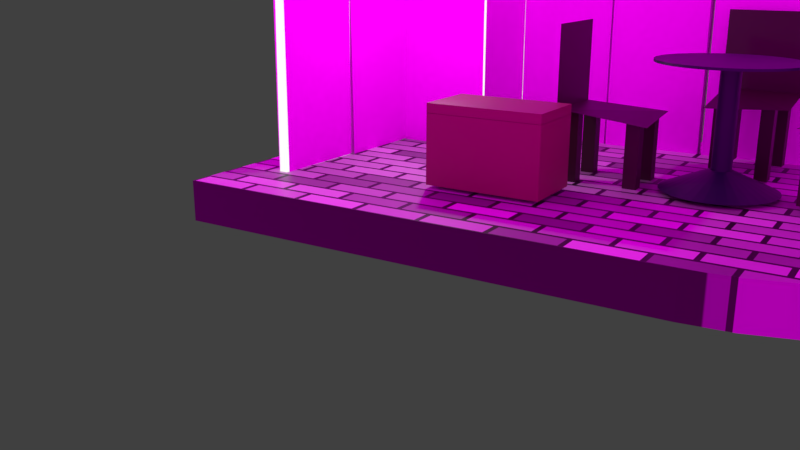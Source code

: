 # Source: portafolio.blend  (saved by Blender 4.5.90; exported with 4.5.12 LTS)
import bpy
from mathutils import Matrix  # noqa: F401  (used for matrix-valued properties, if any)

bpy.ops.wm.read_factory_settings(use_empty=True)
scene = bpy.context.scene
scene.name = 'Scene'

# ---- collections
col_collection_1 = bpy.data.collections.new('Collection 1'); scene.collection.children.link(col_collection_1)

# ---- images (referenced by path relative to the original .blend; pixels are not part of the script)
import os
ASSET_DIR = os.environ.get("B2B_ASSET_DIR", "")  # directory of the original .blend (textures are referenced by path, not embedded)
HERE = os.path.dirname(os.path.abspath(__file__))  # packed textures are extracted next to this script under _unpacked/

def load_image(name, relpath, width, height, colorspace="sRGB"):
    """Load a texture the original file referenced (path relative to the .blend, or extracted next to this script)."""
    p = next((c for c in (os.path.join(HERE, relpath), os.path.join(ASSET_DIR, relpath)) if relpath and os.path.exists(c)), "")
    if p:
        img = bpy.data.images.load(p, check_existing=True)
        img.name = name
    else:  # same state as the original file: an image datablock whose file is absent (Cycles renders it pink)
        img = bpy.data.images.new(name, width, height)
        img.source = "FILE"
        img.filepath = "//" + (relpath or name)
    img.colorspace_settings.name = colorspace
    return img
img_spain9_png = load_image('Spain9.png', 'Spain9.png', 1024, 1024, 'sRGB')
img_spain_8_png = load_image('Spain 8.png', 'Spain 8.png', 1024, 1024, 'sRGB')
img_spain7_png = load_image('Spain7.png', 'Spain7.png', 1024, 1024, 'sRGB')
img_spain6_png_001 = load_image('spain6.png.001', 'spain6.png', 1024, 1024, 'sRGB')
img_spain5_png_001 = load_image('spain5.png.001', 'spain5.png', 1024, 1024, 'sRGB')
img_spain4_png_001 = load_image('spain4.png.001', 'spain4.png', 1024, 1024, 'sRGB')
img_spain3_png_001 = load_image('spain3.png.001', 'spain3.png', 1024, 1024, 'sRGB')
img_spain_png_001 = load_image('spain.png.001', 'spain.png', 1024, 1024, 'sRGB')
img_environment_hdr = load_image('environment.hdr', 'environment.hdr', 1024, 1024, 'Linear Rec.709')

# ---- materials (node trees are filled in below, after node groups)
mat_material_004 = bpy.data.materials.new('Material.004')
mat_material_017 = bpy.data.materials.new('Material.017')
mat_material_016 = bpy.data.materials.new('Material.016')
mat_material_015 = bpy.data.materials.new('Material.015')
mat_material_014 = bpy.data.materials.new('Material.014')
mat_material_013 = bpy.data.materials.new('Material.013')
mat_material_012 = bpy.data.materials.new('Material.012')
mat_material_011 = bpy.data.materials.new('Material.011')
mat_material = bpy.data.materials.new('Material')
mat_material_010 = bpy.data.materials.new('Material.010')
mat_material_003 = bpy.data.materials.new('Material.003')
mat_material_006 = bpy.data.materials.new('Material.006')
mat_material_001 = bpy.data.materials.new('Material.001')
mat_material_002 = bpy.data.materials.new('Material.002')
mat_material_008 = bpy.data.materials.new('Material.008')
mat_material_009 = bpy.data.materials.new('Material.009')
mat_material_007 = bpy.data.materials.new('Material.007')

# ---- material node trees
mat_material_004.use_nodes = True; mat_material_004.node_tree.nodes.clear()
_N = mat_material_004.node_tree.nodes; _L = mat_material_004.node_tree.links
n0 = _N.new('ShaderNodeBsdfPrincipled'); n0.name = 'Principled BSDF'; n0.location = (-200, 100)
n0.inputs[0].default_value = (0.03092, 0.01772, 0.01151, 1.0)
n1 = _N.new('ShaderNodeOutputMaterial'); n1.name = 'Material Output'; n1.location = (200, 100)
_L.new(n0.outputs[0], n1.inputs[0])
n1.is_active_output = True
mat_material_017.use_nodes = True; mat_material_017.node_tree.nodes.clear()
_N = mat_material_017.node_tree.nodes; _L = mat_material_017.node_tree.links
n0 = _N.new('ShaderNodeOutputMaterial'); n0.name = 'Material Output'; n0.location = (200, 100)
n1 = _N.new('ShaderNodeBsdfDiffuse'); n1.name = 'Diffuse BSDF'; n1.location = (-47, 113)
n2 = _N.new('ShaderNodeTexImage'); n2.name = 'Image Texture'; n2.location = (-398, 125)
n2.image = img_spain9_png
_L.new(n1.outputs[0], n0.inputs[0])
_L.new(n2.outputs[0], n1.inputs[0])
n0.is_active_output = True
mat_material_016.use_nodes = True; mat_material_016.node_tree.nodes.clear()
_N = mat_material_016.node_tree.nodes; _L = mat_material_016.node_tree.links
n0 = _N.new('ShaderNodeOutputMaterial'); n0.name = 'Material Output'; n0.location = (200, 100)
n1 = _N.new('ShaderNodeBsdfDiffuse'); n1.name = 'Diffuse BSDF'; n1.location = (-61, 102)
n2 = _N.new('ShaderNodeTexImage'); n2.name = 'Image Texture'; n2.location = (-459, 125)
n2.image = img_spain_8_png
_L.new(n1.outputs[0], n0.inputs[0])
_L.new(n2.outputs[0], n1.inputs[0])
n0.is_active_output = True
mat_material_015.use_nodes = True; mat_material_015.node_tree.nodes.clear()
_N = mat_material_015.node_tree.nodes; _L = mat_material_015.node_tree.links
n0 = _N.new('ShaderNodeOutputMaterial'); n0.name = 'Material Output'; n0.location = (200, 100)
n1 = _N.new('ShaderNodeBsdfDiffuse'); n1.name = 'Diffuse BSDF'; n1.location = (-72, 108)
n2 = _N.new('ShaderNodeTexImage'); n2.name = 'Image Texture'; n2.location = (-427, 138)
n2.image = img_spain7_png
_L.new(n1.outputs[0], n0.inputs[0])
_L.new(n2.outputs[0], n1.inputs[0])
n0.is_active_output = True
mat_material_014.use_nodes = True; mat_material_014.node_tree.nodes.clear()
_N = mat_material_014.node_tree.nodes; _L = mat_material_014.node_tree.links
n0 = _N.new('ShaderNodeOutputMaterial'); n0.name = 'Material Output'; n0.location = (200, 100)
n1 = _N.new('ShaderNodeBsdfDiffuse'); n1.name = 'Diffuse BSDF'; n1.location = (-50, 100)
n2 = _N.new('ShaderNodeTexImage'); n2.name = 'Image Texture'; n2.location = (-404, 124)
n2.image = img_spain6_png_001
_L.new(n1.outputs[0], n0.inputs[0])
_L.new(n2.outputs[0], n1.inputs[0])
n0.is_active_output = True
mat_material_013.use_nodes = True; mat_material_013.node_tree.nodes.clear()
_N = mat_material_013.node_tree.nodes; _L = mat_material_013.node_tree.links
n0 = _N.new('ShaderNodeOutputMaterial'); n0.name = 'Material Output'; n0.location = (200, 100)
n1 = _N.new('ShaderNodeBsdfDiffuse'); n1.name = 'Diffuse BSDF'; n1.location = (-53, 119)
n2 = _N.new('ShaderNodeTexImage'); n2.name = 'Image Texture'; n2.location = (-375, 131)
n2.image = img_spain5_png_001
_L.new(n1.outputs[0], n0.inputs[0])
_L.new(n2.outputs[0], n1.inputs[0])
n0.is_active_output = True
mat_material_012.use_nodes = True; mat_material_012.node_tree.nodes.clear()
_N = mat_material_012.node_tree.nodes; _L = mat_material_012.node_tree.links
n0 = _N.new('ShaderNodeOutputMaterial'); n0.name = 'Material Output'; n0.location = (200, 100)
n1 = _N.new('ShaderNodeBsdfDiffuse'); n1.name = 'Diffuse BSDF'; n1.location = (-50, 102)
n2 = _N.new('ShaderNodeTexImage'); n2.name = 'Image Texture'; n2.location = (-386, 111)
n2.image = img_spain4_png_001
_L.new(n1.outputs[0], n0.inputs[0])
_L.new(n2.outputs[0], n1.inputs[0])
n0.is_active_output = True
mat_material_011.use_nodes = True; mat_material_011.node_tree.nodes.clear()
_N = mat_material_011.node_tree.nodes; _L = mat_material_011.node_tree.links
n0 = _N.new('ShaderNodeOutputMaterial'); n0.name = 'Material Output'; n0.location = (200, 100)
n1 = _N.new('ShaderNodeBsdfDiffuse'); n1.name = 'Diffuse BSDF'; n1.location = (-54, 104)
n2 = _N.new('ShaderNodeTexImage'); n2.name = 'Image Texture'; n2.location = (-381, 118)
n2.image = img_spain3_png_001
_L.new(n1.outputs[0], n0.inputs[0])
_L.new(n2.outputs[0], n1.inputs[0])
n0.is_active_output = True
mat_material.use_nodes = True; mat_material.node_tree.nodes.clear()
_N = mat_material.node_tree.nodes; _L = mat_material.node_tree.links
n0 = _N.new('ShaderNodeBsdfPrincipled'); n0.name = 'Principled BSDF'; n0.location = (-200, 100)
n1 = _N.new('ShaderNodeOutputMaterial'); n1.name = 'Material Output'; n1.location = (200, 100)
n2 = _N.new('ShaderNodeTexBrick'); n2.name = 'Brick Texture'; n2.location = (-400, 60)
n2.inputs[3].default_value = (0.009736, 0.004318, 0.007799, 1.0)
_L.new(n0.outputs[0], n1.inputs[0])
_L.new(n2.outputs[0], n0.inputs[0])
n1.is_active_output = True
mat_material_010.use_nodes = True; mat_material_010.node_tree.nodes.clear()
_N = mat_material_010.node_tree.nodes; _L = mat_material_010.node_tree.links
n0 = _N.new('ShaderNodeOutputMaterial'); n0.name = 'Material Output'; n0.location = (200, 100)
n1 = _N.new('ShaderNodeBsdfDiffuse'); n1.name = 'Diffuse BSDF'; n1.location = (-58, 106)
n2 = _N.new('ShaderNodeTexImage'); n2.name = 'Image Texture'; n2.location = (-398, 125)
n2.image = img_spain_png_001
_L.new(n1.outputs[0], n0.inputs[0])
_L.new(n2.outputs[0], n1.inputs[0])
n0.is_active_output = True
mat_material_003.use_nodes = True; mat_material_003.node_tree.nodes.clear()
_N = mat_material_003.node_tree.nodes; _L = mat_material_003.node_tree.links
n0 = _N.new('ShaderNodeBsdfPrincipled'); n0.name = 'Principled BSDF'; n0.location = (-200, 100)
n0.inputs[0].default_value = (0.006174, 0.006793, 0.03488, 1.0)
n1 = _N.new('ShaderNodeOutputMaterial'); n1.name = 'Material Output'; n1.location = (200, 100)
_L.new(n0.outputs[0], n1.inputs[0])
n1.is_active_output = True
mat_material_006.use_nodes = True; mat_material_006.node_tree.nodes.clear()
_N = mat_material_006.node_tree.nodes; _L = mat_material_006.node_tree.links
n0 = _N.new('ShaderNodeOutputMaterial'); n0.name = 'Material Output'; n0.location = (200, 100)
n1 = _N.new('ShaderNodeBsdfDiffuse'); n1.name = 'Diffuse BSDF'; n1.location = (-84, 109)
_L.new(n1.outputs[0], n0.inputs[0])
n0.is_active_output = True
mat_material_001.use_nodes = True; mat_material_001.node_tree.nodes.clear()
_N = mat_material_001.node_tree.nodes; _L = mat_material_001.node_tree.links
n0 = _N.new('ShaderNodeOutputMaterial'); n0.name = 'Material Output'; n0.location = (200, 100)
n1 = _N.new('ShaderNodeEmission'); n1.name = 'Emission'; n1.location = (-130, 106)
_L.new(n1.outputs[0], n0.inputs[0])
n0.is_active_output = True
mat_material_002.use_nodes = True; mat_material_002.node_tree.nodes.clear()
_N = mat_material_002.node_tree.nodes; _L = mat_material_002.node_tree.links
n0 = _N.new('ShaderNodeBsdfPrincipled'); n0.name = 'Principled BSDF'; n0.location = (-200, 100)
n0.inputs[0].default_value = (0.2422, 0.05127, 0.07607, 1.0)
n1 = _N.new('ShaderNodeOutputMaterial'); n1.name = 'Material Output'; n1.location = (200, 100)
_L.new(n0.outputs[0], n1.inputs[0])
n1.is_active_output = True
mat_material_008.use_nodes = True; mat_material_008.node_tree.nodes.clear()
_N = mat_material_008.node_tree.nodes; _L = mat_material_008.node_tree.links
n0 = _N.new('ShaderNodeOutputMaterial'); n0.name = 'Material Output'; n0.location = (200, 100)
n1 = _N.new('ShaderNodeEmission'); n1.name = 'Emission'; n1.location = (-84, 99)
_L.new(n1.outputs[0], n0.inputs[0])
n0.is_active_output = True
mat_material_009.use_nodes = True; mat_material_009.node_tree.nodes.clear()
_N = mat_material_009.node_tree.nodes; _L = mat_material_009.node_tree.links
n0 = _N.new('ShaderNodeOutputMaterial'); n0.name = 'Material Output'; n0.location = (200, 100)
n1 = _N.new('ShaderNodeBsdfDiffuse'); n1.name = 'Diffuse BSDF'; n1.location = (-79, 106)
_L.new(n1.outputs[0], n0.inputs[0])
n0.is_active_output = True
mat_material_007.use_nodes = True; mat_material_007.node_tree.nodes.clear()
_N = mat_material_007.node_tree.nodes; _L = mat_material_007.node_tree.links
n0 = _N.new('ShaderNodeOutputMaterial'); n0.name = 'Material Output'; n0.location = (200, 100)
n1 = _N.new('ShaderNodeEmission'); n1.name = 'Emission'; n1.location = (-60, 98)
_L.new(n1.outputs[0], n0.inputs[0])
n0.is_active_output = True

# ---- world
world_world = bpy.data.worlds.new('World'); scene.world = world_world
world_world.use_nodes = True; world_world.node_tree.nodes.clear()
_N = world_world.node_tree.nodes; _L = world_world.node_tree.links
n0 = _N.new('ShaderNodeBackground'); n0.name = 'Background'; n0.location = (132, 300)
n1 = _N.new('ShaderNodeOutputWorld'); n1.name = 'World Output'; n1.location = (343, 299)
n2 = _N.new('ShaderNodeMix'); n2.name = 'Mix'; n2.location = (-90, 301)
n2.data_type = 'RGBA'
n2.inputs[7].default_value = (0.05127, 0.05127, 0.05127, 1.0)
n3 = _N.new('ShaderNodeLightPath'); n3.name = 'Light Path'; n3.location = (-312, 302)
n3.width = 143
n4 = _N.new('ShaderNodeTexEnvironment'); n4.name = 'Environment Texture'; n4.location = (-367, 136)
n4.width = 202
n4.image = img_environment_hdr
_L.new(n0.outputs[0], n1.inputs[0])
_L.new(n4.outputs[0], n2.inputs[6])
_L.new(n3.outputs[0], n2.inputs[0])
_L.new(n2.outputs[2], n0.inputs[0])
n1.is_active_output = True
world_world.color = (0.05088, 0.05088, 0.05088)
world_world.use_sun_shadow = False
world_world.sun_shadow_jitter_overblur = 0.0
world_world.cycles.sampling_method = 'MANUAL'

# ---- cameras
cam_camera = bpy.data.cameras.new('Camera')
cam_camera.clip_end = 100.0
cam_camera.lens = 35.89
cam_camera.sensor_width = 32.0
cam_camera.sensor_height = 18.0
cam_camera.ortho_scale = 7.314
cam_camera.dof.focus_distance = 0.0

# ---- lights
light_lamp_001 = bpy.data.lights.new('Lamp.001', 'POINT')
light_lamp_001.transmission_factor = 0.0
light_lamp_001.cutoff_distance = 30.0
light_lamp_001.energy = 100.0
light_lamp_001.shadow_buffer_clip_start = 1.001
light_lamp_001.shadow_soft_size = 0.1
light_lamp_001.shadow_maximum_resolution = 0.006
light_lamp_001.use_absolute_resolution = True
light_lamp = bpy.data.lights.new('Lamp', 'POINT')
light_lamp.transmission_factor = 0.0
light_lamp.cutoff_distance = 30.0
light_lamp.energy = 100.0
light_lamp.shadow_buffer_clip_start = 1.001
light_lamp.shadow_soft_size = 0.1
light_lamp.shadow_maximum_resolution = 0.006
light_lamp.use_absolute_resolution = True

# ---- meshes
me_plane_035 = bpy.data.meshes.new('Plane.035')
me_plane_035.from_pydata([(-1.0, -1.0, 0.0), (1.0, -1.0, 0.0), (-1.0, 1.0, 0.0), (1.0, 1.0, 0.0)], [], [(0, 1, 3, 2)])
_uv = me_plane_035.uv_layers.new(name='UVMap')
_uv.uv.foreach_set('vector', [0.0, 0.0, 1.0, 0.0, 1.0, 1.0, 0.0, 1.0])
me_plane_035.materials.append(mat_material_004)
me_plane_035.update()
me_plane_034 = bpy.data.meshes.new('Plane.034')
me_plane_034.from_pydata([(-0.9744, -0.9972, -0.0495), (-1.069, 0.9169, -0.1777), (1.075, -0.8999, 0.1033), (0.9689, 0.9802, 0.1239)], [], [(0, 1, 3, 2)])
_uv = me_plane_034.uv_layers.new(name='UVMap')
_uv.uv.foreach_set('vector', [0.0, 0.0, 1.0, 0.0, 1.0, 1.0, 0.0, 1.0])
me_plane_034.materials.append(mat_material_004)
me_plane_034.update()
me_plane_031 = bpy.data.meshes.new('Plane.031')
me_plane_031.from_pydata([(-1.0, -1.0, 0.0), (1.0, -1.0, 0.0), (-1.0, 1.0, 0.0), (1.0, 1.0, 0.0)], [], [(0, 1, 3, 2)])
_uv = me_plane_031.uv_layers.new(name='UVMap')
_uv.uv.foreach_set('vector', [0.0, 0.0, 1.0, 0.0, 1.0, 1.0, 0.0, 1.0])
me_plane_031.materials.append(mat_material_004)
me_plane_031.update()
me_plane_030 = bpy.data.meshes.new('Plane.030')
me_plane_030.from_pydata([(-0.9744, -0.9972, -0.0495), (-1.069, 0.9169, -0.1777), (1.075, -0.8999, 0.1033), (0.9689, 0.9802, 0.1239)], [], [(0, 1, 3, 2)])
_uv = me_plane_030.uv_layers.new(name='UVMap')
_uv.uv.foreach_set('vector', [0.0, 0.0, 1.0, 0.0, 1.0, 1.0, 0.0, 1.0])
me_plane_030.materials.append(mat_material_004)
me_plane_030.update()
me_plane_011 = bpy.data.meshes.new('Plane.011')
me_plane_011.from_pydata([(-1.0, -1.0, 0.0), (1.0, -1.0, 0.0), (-1.0, 1.0, 0.0), (1.0, 1.0, 0.0)], [], [(0, 1, 3, 2)])
_uv = me_plane_011.uv_layers.new(name='UVMap')
_uv.uv.foreach_set('vector', [0.0, 0.0, 1.0, 0.0, 1.0, 1.0, 0.0, 1.0])
me_plane_011.materials.append(mat_material_017)
me_plane_011.update()
me_plane_010 = bpy.data.meshes.new('Plane.010')
me_plane_010.from_pydata([(-1.0, -1.0, 0.0), (1.0, -1.0, 0.0), (-1.0, 1.0, 0.0), (1.0, 1.0, 0.0)], [], [(0, 1, 3, 2)])
_uv = me_plane_010.uv_layers.new(name='UVMap')
_uv.uv.foreach_set('vector', [0.0, 0.0, 1.0, 0.0, 1.0, 1.0, 0.0, 1.0])
me_plane_010.materials.append(mat_material_016)
me_plane_010.update()
me_plane_009 = bpy.data.meshes.new('Plane.009')
me_plane_009.from_pydata([(-1.0, -1.0, 0.0), (1.0, -1.0, 0.0), (-1.0, 1.0, 0.0), (1.0, 1.0, 0.0)], [], [(0, 1, 3, 2)])
_uv = me_plane_009.uv_layers.new(name='UVMap')
_uv.uv.foreach_set('vector', [0.0, 0.0, 1.0, 0.0, 1.0, 1.0, 0.0, 1.0])
me_plane_009.materials.append(mat_material_015)
me_plane_009.update()
me_plane_007 = bpy.data.meshes.new('Plane.007')
me_plane_007.from_pydata([(-1.0, -1.0, 0.0), (1.0, -1.0, 0.0), (-1.0, 1.0, 0.0), (1.0, 1.0, 0.0)], [], [(0, 1, 3, 2)])
_uv = me_plane_007.uv_layers.new(name='UVMap')
_uv.uv.foreach_set('vector', [0.0, 0.0, 1.0, 0.0, 1.0, 1.0, 0.0, 1.0])
me_plane_007.materials.append(mat_material_014)
me_plane_007.update()
me_plane_006 = bpy.data.meshes.new('Plane.006')
me_plane_006.from_pydata([(-1.0, -1.0, 0.0), (1.0, -1.0, 0.0), (-1.0, 1.0, 0.0), (1.0, 1.0, 0.0)], [], [(0, 1, 3, 2)])
_uv = me_plane_006.uv_layers.new(name='UVMap')
_uv.uv.foreach_set('vector', [0.0, 0.0, 1.0, 0.0, 1.0, 1.0, 0.0, 1.0])
me_plane_006.materials.append(mat_material_004)
me_plane_006.update()
me_plane_005 = bpy.data.meshes.new('Plane.005')
me_plane_005.from_pydata([(-0.9744, -0.9972, -0.0495), (-1.069, 0.9169, -0.1777), (1.075, -0.8999, 0.1033), (0.9689, 0.9802, 0.1239)], [], [(0, 1, 3, 2)])
_uv = me_plane_005.uv_layers.new(name='UVMap')
_uv.uv.foreach_set('vector', [0.0, 0.0, 1.0, 0.0, 1.0, 1.0, 0.0, 1.0])
me_plane_005.materials.append(mat_material_004)
me_plane_005.update()
me_plane_004 = bpy.data.meshes.new('Plane.004')
me_plane_004.from_pydata([(-1.0, -1.0, 0.0), (1.0, -1.0, 0.0), (-1.0, 1.0, 0.0), (1.0, 1.0, 0.0)], [], [(0, 1, 3, 2)])
_uv = me_plane_004.uv_layers.new(name='UVMap')
_uv.uv.foreach_set('vector', [0.0, 0.0, 1.0, 0.0, 1.0, 1.0, 0.0, 1.0])
me_plane_004.materials.append(mat_material_013)
me_plane_004.update()
me_plane_003 = bpy.data.meshes.new('Plane.003')
me_plane_003.from_pydata([(-1.0, -1.0, 0.0), (1.0, -1.0, 0.0), (-1.0, 1.0, 0.0), (1.0, 1.0, 0.0)], [], [(0, 1, 3, 2)])
_uv = me_plane_003.uv_layers.new(name='UVMap')
_uv.uv.foreach_set('vector', [0.0, 0.0, 1.0, 0.0, 1.0, 1.0, 0.0, 1.0])
me_plane_003.materials.append(mat_material_012)
me_plane_003.update()
me_plane_002 = bpy.data.meshes.new('Plane.002')
me_plane_002.from_pydata([(-1.0, -1.0, 0.0), (1.0, -1.0, 0.0), (-1.0, 1.0, 0.0), (1.0, 1.0, 0.0)], [], [(0, 1, 3, 2)])
_uv = me_plane_002.uv_layers.new(name='UVMap')
_uv.uv.foreach_set('vector', [0.0, 0.0, 1.0, 0.0, 1.0, 1.0, 0.0, 1.0])
me_plane_002.materials.append(mat_material_011)
me_plane_002.update()
me_plane_008 = bpy.data.meshes.new('Plane.008')
me_plane_008.from_pydata([(-1.114, -1.141, 0.0), (1.114, -1.141, 0.0), (1.114, 1.141, 0.0), (-1.114, -1.141, 0.04478), (1.114, -1.141, 0.04478), (1.114, 1.141, 0.04478), (-1.114, 0.5643, 0.0), (-0.5373, 1.141, 0.0), (-1.095, 0.7136, 0.0), (-1.037, 0.8528, 0.0), (-0.9453, 0.9723, 0.0), (-0.8258, 1.064, 0.0), (-0.6866, 1.122, 0.0), (-0.5373, 1.141, 0.04478), (-1.114, 0.5643, 0.04478), (-0.6866, 1.122, 0.04478), (-0.8258, 1.064, 0.04478), (-0.9453, 0.9723, 0.04478), (-1.037, 0.8528, 0.04478), (-1.095, 0.7136, 0.04478)], [], [(1, 2, 5, 4), (0, 1, 4, 3), (13, 7, 12, 15), (15, 12, 11, 16), (16, 11, 10, 17), (17, 10, 9, 18), (18, 9, 8, 19), (19, 8, 6, 14), (6, 0, 3, 14), (0, 6, 8, 9, 10, 11, 12, 7, 2, 1), (2, 7, 13, 5), (3, 4, 5, 13, 15, 16, 17, 18, 19, 14)])
_uv = me_plane_008.uv_layers.new(name='UVMap')
_uv.uv.foreach_set('vector', [1.0, 0.0, 1.0, 1.0, 1.0, 1.0, 1.0, 0.0, 0.0, 0.0, 1.0, 0.0, 1.0, 0.0, 0.0, 0.0, 0.2589, 1.0, 0.2589, 1.0, 0.1919, 0.9914, 0.1919, 0.9914, 0.1919, 0.9914, 0.1919, 0.9914, 0.1294, 0.9662, 0.1294, 0.9662, 0.1294, 0.9662, 0.1294, 0.9662, 0.07563, 0.9262, 0.07563, 0.9262, 0.07563, 0.9262, 0.07563, 0.9262, 0.03459, 0.8736, 0.03459, 0.8736, 0.03459, 0.8736, 0.03459, 0.8736, 0.008798, 0.8126, 0.008798, 0.8126, 0.008798, 0.8126, 0.008798, 0.8126, 0.0, 0.7472, 0.0, 0.7472, 0.0, 0.7472, 0.0, 0.0, 0.0, 0.0, 0.0, 0.7472, 0.0, 0.0, 0.0, 0.7472, 0.008798, 0.8126, 0.03459, 0.8736, 0.07563, 0.9262, 0.1294, 0.9662, 0.1919, 0.9914, 0.2589, 1.0, 1.0, 1.0, 1.0, 0.0, 1.0, 1.0, 0.2589, 1.0, 0.2589, 1.0, 1.0, 1.0, 0.0, 0.0, 1.0, 0.0, 1.0, 1.0, 0.2589, 1.0, 0.1919, 0.9914, 0.1294, 0.9662, 0.07563, 0.9262, 0.03459, 0.8736, 0.008798, 0.8126, 0.0, 0.7472])
me_plane_008.materials.append(mat_material)
me_plane_008.update()
me_plane = bpy.data.meshes.new('Plane')
me_plane.from_pydata([(-1.0, -1.0, 0.0), (1.0, -1.0, 0.0), (-1.0, 1.0, 0.0), (1.0, 1.0, 0.0)], [], [(0, 1, 3, 2)])
_uv = me_plane.uv_layers.new(name='UVMap')
_uv.uv.foreach_set('vector', [0.0, 0.0, 1.0, 0.0, 1.0, 1.0, 0.0, 1.0])
me_plane.materials.append(mat_material_010)
me_plane.update()
me_cylinder_003 = bpy.data.meshes.new('Cylinder.003')
me_cylinder_003.from_pydata([(0.0, 1.0, -1.0), (0.0, 1.0, 1.0), (0.1951, 0.9808, -1.0), (0.1951, 0.9808, 1.0), (0.3827, 0.9239, -1.0), (0.3827, 0.9239, 1.0), (0.5556, 0.8315, -1.0), (0.5556, 0.8315, 1.0), (0.7071, 0.7071, -1.0), (0.7071, 0.7071, 1.0), (0.8315, 0.5556, -1.0), (0.8315, 0.5556, 1.0), (0.9239, 0.3827, -1.0), (0.9239, 0.3827, 1.0), (0.9808, 0.1951, -1.0), (0.9808, 0.1951, 1.0), (1.0, 0.0, -1.0), (1.0, 0.0, 1.0), (0.9808, -0.1951, -1.0), (0.9808, -0.1951, 1.0), (0.9239, -0.3827, -1.0), (0.9239, -0.3827, 1.0), (0.8315, -0.5556, -1.0), (0.8315, -0.5556, 1.0), (0.7071, -0.7071, -1.0), (0.7071, -0.7071, 1.0), (0.5556, -0.8315, -1.0), (0.5556, -0.8315, 1.0), (0.3827, -0.9239, -1.0), (0.3827, -0.9239, 1.0), (0.1951, -0.9808, -1.0), (0.1951, -0.9808, 1.0), (0.0, -1.0, -1.0), (0.0, -1.0, 1.0), (-0.1951, -0.9808, -1.0), (-0.1951, -0.9808, 1.0), (-0.3827, -0.9239, -1.0), (-0.3827, -0.9239, 1.0), (-0.5556, -0.8315, -1.0), (-0.5556, -0.8315, 1.0), (-0.7071, -0.7071, -1.0), (-0.7071, -0.7071, 1.0), (-0.8315, -0.5556, -1.0), (-0.8315, -0.5556, 1.0), (-0.9239, -0.3827, -1.0), (-0.9239, -0.3827, 1.0), (-0.9808, -0.1951, -1.0), (-0.9808, -0.1951, 1.0), (-1.0, 0.0, -1.0), (-1.0, 0.0, 1.0), (-0.9808, 0.1951, -1.0), (-0.9808, 0.1951, 1.0), (-0.9239, 0.3827, -1.0), (-0.9239, 0.3827, 1.0), (-0.8315, 0.5556, -1.0), (-0.8315, 0.5556, 1.0), (-0.7071, 0.7071, -1.0), (-0.7071, 0.7071, 1.0), (-0.5556, 0.8315, -1.0), (-0.5556, 0.8315, 1.0), (-0.3827, 0.9239, -1.0), (-0.3827, 0.9239, 1.0), (-0.1951, 0.9808, -1.0), (-0.1951, 0.9808, 1.0)], [], [(0, 1, 3, 2), (2, 3, 5, 4), (4, 5, 7, 6), (6, 7, 9, 8), (8, 9, 11, 10), (10, 11, 13, 12), (12, 13, 15, 14), (14, 15, 17, 16), (16, 17, 19, 18), (18, 19, 21, 20), (20, 21, 23, 22), (22, 23, 25, 24), (24, 25, 27, 26), (26, 27, 29, 28), (28, 29, 31, 30), (30, 31, 33, 32), (32, 33, 35, 34), (34, 35, 37, 36), (36, 37, 39, 38), (38, 39, 41, 40), (40, 41, 43, 42), (42, 43, 45, 44), (44, 45, 47, 46), (46, 47, 49, 48), (48, 49, 51, 50), (50, 51, 53, 52), (52, 53, 55, 54), (54, 55, 57, 56), (56, 57, 59, 58), (58, 59, 61, 60), (3, 1, 63, 61, 59, 57, 55, 53, 51, 49, 47, 45, 43, 41, 39, 37, 35, 33, 31, 29, 27, 25, 23, 21, 19, 17, 15, 13, 11, 9, 7, 5), (60, 61, 63, 62), (62, 63, 1, 0), (0, 2, 4, 6, 8, 10, 12, 14, 16, 18, 20, 22, 24, 26, 28, 30, 32, 34, 36, 38, 40, 42, 44, 46, 48, 50, 52, 54, 56, 58, 60, 62)])
_uv = me_cylinder_003.uv_layers.new(name='UVMap')
_uv.uv.foreach_set('vector', [1.0, 0.5, 1.0, 1.0, 0.9688, 1.0, 0.9688, 0.5, 0.9688, 0.5, 0.9688, 1.0, 0.9375, 1.0, 0.9375, 0.5, 0.9375, 0.5, 0.9375, 1.0, 0.9062, 1.0, 0.9062, 0.5, 0.9062, 0.5, 0.9062, 1.0, 0.875, 1.0, 0.875, 0.5, 0.875, 0.5, 0.875, 1.0, 0.8438, 1.0, 0.8438, 0.5, 0.8438, 0.5, 0.8438, 1.0, 0.8125, 1.0, 0.8125, 0.5, 0.8125, 0.5, 0.8125, 1.0, 0.7812, 1.0, 0.7812, 0.5, 0.7812, 0.5, 0.7812, 1.0, 0.75, 1.0, 0.75, 0.5, 0.75, 0.5, 0.75, 1.0, 0.7188, 1.0, 0.7188, 0.5, 0.7188, 0.5, 0.7188, 1.0, 0.6875, 1.0, 0.6875, 0.5, 0.6875, 0.5, 0.6875, 1.0, 0.6562, 1.0, 0.6562, 0.5, 0.6562, 0.5, 0.6562, 1.0, 0.625, 1.0, 0.625, 0.5, 0.625, 0.5, 0.625, 1.0, 0.5938, 1.0, 0.5938, 0.5, 0.5938, 0.5, 0.5938, 1.0, 0.5625, 1.0, 0.5625, 0.5, 0.5625, 0.5, 0.5625, 1.0, 0.5312, 1.0, 0.5312, 0.5, 0.5312, 0.5, 0.5312, 1.0, 0.5, 1.0, 0.5, 0.5, 0.5, 0.5, 0.5, 1.0, 0.4688, 1.0, 0.4688, 0.5, 0.4688, 0.5, 0.4688, 1.0, 0.4375, 1.0, 0.4375, 0.5, 0.4375, 0.5, 0.4375, 1.0, 0.4062, 1.0, 0.4062, 0.5, 0.4062, 0.5, 0.4062, 1.0, 0.375, 1.0, 0.375, 0.5, 0.375, 0.5, 0.375, 1.0, 0.3438, 1.0, 0.3438, 0.5, 0.3438, 0.5, 0.3438, 1.0, 0.3125, 1.0, 0.3125, 0.5, 0.3125, 0.5, 0.3125, 1.0, 0.2812, 1.0, 0.2812, 0.5, 0.2812, 0.5, 0.2812, 1.0, 0.25, 1.0, 0.25, 0.5, 0.25, 0.5, 0.25, 1.0, 0.2188, 1.0, 0.2188, 0.5, 0.2188, 0.5, 0.2188, 1.0, 0.1875, 1.0, 0.1875, 0.5, 0.1875, 0.5, 0.1875, 1.0, 0.1562, 1.0, 0.1562, 0.5, 0.1562, 0.5, 0.1562, 1.0, 0.125, 1.0, 0.125, 0.5, 0.125, 0.5, 0.125, 1.0, 0.09375, 1.0, 0.09375, 0.5, 0.09375, 0.5, 0.09375, 1.0, 0.0625, 1.0, 0.0625, 0.5, 0.2968, 0.4854, 0.25, 0.49, 0.2032, 0.4854, 0.1582, 0.4717, 0.1167, 0.4496, 0.08029, 0.4197, 0.05045, 0.3833, 0.02827, 0.3418, 0.01461, 0.2968, 0.01, 0.25, 0.01461, 0.2032, 0.02827, 0.1582, 0.05045, 0.1167, 0.08029, 0.08029, 0.1167, 0.05045, 0.1582, 0.02827, 0.2032, 0.01461, 0.25, 0.01, 0.2968, 0.01461, 0.3418, 0.02827, 0.3833, 0.05045, 0.4197, 0.08029, 0.4496, 0.1167, 0.4717, 0.1582, 0.4854, 0.2032, 0.49, 0.25, 0.4854, 0.2968, 0.4717, 0.3418, 0.4496, 0.3833, 0.4197, 0.4197, 0.3833, 0.4496, 0.3418, 0.4717, 0.0625, 0.5, 0.0625, 1.0, 0.03125, 1.0, 0.03125, 0.5, 0.03125, 0.5, 0.03125, 1.0, 0.0, 1.0, 0.0, 0.5, 0.75, 0.49, 0.7968, 0.4854, 0.8418, 0.4717, 0.8833, 0.4496, 0.9197, 0.4197, 0.9496, 0.3833, 0.9717, 0.3418, 0.9854, 0.2968, 0.99, 0.25, 0.9854, 0.2032, 0.9717, 0.1582, 0.9496, 0.1167, 0.9197, 0.08029, 0.8833, 0.05045, 0.8418, 0.02827, 0.7968, 0.01461, 0.75, 0.01, 0.7032, 0.01461, 0.6582, 0.02827, 0.6167, 0.05045, 0.5803, 0.08029, 0.5504, 0.1167, 0.5283, 0.1582, 0.5146, 0.2032, 0.51, 0.25, 0.5146, 0.2968, 0.5283, 0.3418, 0.5504, 0.3833, 0.5803, 0.4197, 0.6167, 0.4496, 0.6582, 0.4717, 0.7032, 0.4854])
me_cylinder_003.materials.append(mat_material_003)
me_cylinder_003.update()
me_cylinder_001 = bpy.data.meshes.new('Cylinder.001')
me_cylinder_001.from_pydata([(0.0, 1.0, -1.0), (0.0, 1.0, 1.0), (0.1951, 0.9808, -1.0), (0.1951, 0.9808, 1.0), (0.3827, 0.9239, -1.0), (0.3827, 0.9239, 1.0), (0.5556, 0.8315, -1.0), (0.5556, 0.8315, 1.0), (0.7071, 0.7071, -1.0), (0.7071, 0.7071, 1.0), (0.8315, 0.5556, -1.0), (0.8315, 0.5556, 1.0), (0.9239, 0.3827, -1.0), (0.9239, 0.3827, 1.0), (0.9808, 0.1951, -1.0), (0.9808, 0.1951, 1.0), (1.0, 0.0, -1.0), (1.0, 0.0, 1.0), (0.9808, -0.1951, -1.0), (0.9808, -0.1951, 1.0), (0.9239, -0.3827, -1.0), (0.9239, -0.3827, 1.0), (0.8315, -0.5556, -1.0), (0.8315, -0.5556, 1.0), (0.7071, -0.7071, -1.0), (0.7071, -0.7071, 1.0), (0.5556, -0.8315, -1.0), (0.5556, -0.8315, 1.0), (0.3827, -0.9239, -1.0), (0.3827, -0.9239, 1.0), (0.1951, -0.9808, -1.0), (0.1951, -0.9808, 1.0), (0.0, -1.0, -1.0), (0.0, -1.0, 1.0), (-0.1951, -0.9808, -1.0), (-0.1951, -0.9808, 1.0), (-0.3827, -0.9239, -1.0), (-0.3827, -0.9239, 1.0), (-0.5556, -0.8315, -1.0), (-0.5556, -0.8315, 1.0), (-0.7071, -0.7071, -1.0), (-0.7071, -0.7071, 1.0), (-0.8315, -0.5556, -1.0), (-0.8315, -0.5556, 1.0), (-0.9239, -0.3827, -1.0), (-0.9239, -0.3827, 1.0), (-0.9808, -0.1951, -1.0), (-0.9808, -0.1951, 1.0), (-1.0, 0.0, -1.0), (-1.0, 0.0, 1.0), (-0.9808, 0.1951, -1.0), (-0.9808, 0.1951, 1.0), (-0.9239, 0.3827, -1.0), (-0.9239, 0.3827, 1.0), (-0.8315, 0.5556, -1.0), (-0.8315, 0.5556, 1.0), (-0.7071, 0.7071, -1.0), (-0.7071, 0.7071, 1.0), (-0.5556, 0.8315, -1.0), (-0.5556, 0.8315, 1.0), (-0.3827, 0.9239, -1.0), (-0.3827, 0.9239, 1.0), (-0.1951, 0.9808, -1.0), (-0.1951, 0.9808, 1.0)], [], [(0, 1, 3, 2), (2, 3, 5, 4), (4, 5, 7, 6), (6, 7, 9, 8), (8, 9, 11, 10), (10, 11, 13, 12), (12, 13, 15, 14), (14, 15, 17, 16), (16, 17, 19, 18), (18, 19, 21, 20), (20, 21, 23, 22), (22, 23, 25, 24), (24, 25, 27, 26), (26, 27, 29, 28), (28, 29, 31, 30), (30, 31, 33, 32), (32, 33, 35, 34), (34, 35, 37, 36), (36, 37, 39, 38), (38, 39, 41, 40), (40, 41, 43, 42), (42, 43, 45, 44), (44, 45, 47, 46), (46, 47, 49, 48), (48, 49, 51, 50), (50, 51, 53, 52), (52, 53, 55, 54), (54, 55, 57, 56), (56, 57, 59, 58), (58, 59, 61, 60), (3, 1, 63, 61, 59, 57, 55, 53, 51, 49, 47, 45, 43, 41, 39, 37, 35, 33, 31, 29, 27, 25, 23, 21, 19, 17, 15, 13, 11, 9, 7, 5), (60, 61, 63, 62), (62, 63, 1, 0), (0, 2, 4, 6, 8, 10, 12, 14, 16, 18, 20, 22, 24, 26, 28, 30, 32, 34, 36, 38, 40, 42, 44, 46, 48, 50, 52, 54, 56, 58, 60, 62)])
_uv = me_cylinder_001.uv_layers.new(name='UVMap')
_uv.uv.foreach_set('vector', [1.0, 0.5, 1.0, 1.0, 0.9688, 1.0, 0.9688, 0.5, 0.9688, 0.5, 0.9688, 1.0, 0.9375, 1.0, 0.9375, 0.5, 0.9375, 0.5, 0.9375, 1.0, 0.9062, 1.0, 0.9062, 0.5, 0.9062, 0.5, 0.9062, 1.0, 0.875, 1.0, 0.875, 0.5, 0.875, 0.5, 0.875, 1.0, 0.8438, 1.0, 0.8438, 0.5, 0.8438, 0.5, 0.8438, 1.0, 0.8125, 1.0, 0.8125, 0.5, 0.8125, 0.5, 0.8125, 1.0, 0.7812, 1.0, 0.7812, 0.5, 0.7812, 0.5, 0.7812, 1.0, 0.75, 1.0, 0.75, 0.5, 0.75, 0.5, 0.75, 1.0, 0.7188, 1.0, 0.7188, 0.5, 0.7188, 0.5, 0.7188, 1.0, 0.6875, 1.0, 0.6875, 0.5, 0.6875, 0.5, 0.6875, 1.0, 0.6562, 1.0, 0.6562, 0.5, 0.6562, 0.5, 0.6562, 1.0, 0.625, 1.0, 0.625, 0.5, 0.625, 0.5, 0.625, 1.0, 0.5938, 1.0, 0.5938, 0.5, 0.5938, 0.5, 0.5938, 1.0, 0.5625, 1.0, 0.5625, 0.5, 0.5625, 0.5, 0.5625, 1.0, 0.5312, 1.0, 0.5312, 0.5, 0.5312, 0.5, 0.5312, 1.0, 0.5, 1.0, 0.5, 0.5, 0.5, 0.5, 0.5, 1.0, 0.4688, 1.0, 0.4688, 0.5, 0.4688, 0.5, 0.4688, 1.0, 0.4375, 1.0, 0.4375, 0.5, 0.4375, 0.5, 0.4375, 1.0, 0.4062, 1.0, 0.4062, 0.5, 0.4062, 0.5, 0.4062, 1.0, 0.375, 1.0, 0.375, 0.5, 0.375, 0.5, 0.375, 1.0, 0.3438, 1.0, 0.3438, 0.5, 0.3438, 0.5, 0.3438, 1.0, 0.3125, 1.0, 0.3125, 0.5, 0.3125, 0.5, 0.3125, 1.0, 0.2812, 1.0, 0.2812, 0.5, 0.2812, 0.5, 0.2812, 1.0, 0.25, 1.0, 0.25, 0.5, 0.25, 0.5, 0.25, 1.0, 0.2188, 1.0, 0.2188, 0.5, 0.2188, 0.5, 0.2188, 1.0, 0.1875, 1.0, 0.1875, 0.5, 0.1875, 0.5, 0.1875, 1.0, 0.1562, 1.0, 0.1562, 0.5, 0.1562, 0.5, 0.1562, 1.0, 0.125, 1.0, 0.125, 0.5, 0.125, 0.5, 0.125, 1.0, 0.09375, 1.0, 0.09375, 0.5, 0.09375, 0.5, 0.09375, 1.0, 0.0625, 1.0, 0.0625, 0.5, 0.2968, 0.4854, 0.25, 0.49, 0.2032, 0.4854, 0.1582, 0.4717, 0.1167, 0.4496, 0.08029, 0.4197, 0.05045, 0.3833, 0.02827, 0.3418, 0.01461, 0.2968, 0.01, 0.25, 0.01461, 0.2032, 0.02827, 0.1582, 0.05045, 0.1167, 0.08029, 0.08029, 0.1167, 0.05045, 0.1582, 0.02827, 0.2032, 0.01461, 0.25, 0.01, 0.2968, 0.01461, 0.3418, 0.02827, 0.3833, 0.05045, 0.4197, 0.08029, 0.4496, 0.1167, 0.4717, 0.1582, 0.4854, 0.2032, 0.49, 0.25, 0.4854, 0.2968, 0.4717, 0.3418, 0.4496, 0.3833, 0.4197, 0.4197, 0.3833, 0.4496, 0.3418, 0.4717, 0.0625, 0.5, 0.0625, 1.0, 0.03125, 1.0, 0.03125, 0.5, 0.03125, 0.5, 0.03125, 1.0, 0.0, 1.0, 0.0, 0.5, 0.75, 0.49, 0.7968, 0.4854, 0.8418, 0.4717, 0.8833, 0.4496, 0.9197, 0.4197, 0.9496, 0.3833, 0.9717, 0.3418, 0.9854, 0.2968, 0.99, 0.25, 0.9854, 0.2032, 0.9717, 0.1582, 0.9496, 0.1167, 0.9197, 0.08029, 0.8833, 0.05045, 0.8418, 0.02827, 0.7968, 0.01461, 0.75, 0.01, 0.7032, 0.01461, 0.6582, 0.02827, 0.6167, 0.05045, 0.5803, 0.08029, 0.5504, 0.1167, 0.5283, 0.1582, 0.5146, 0.2032, 0.51, 0.25, 0.5146, 0.2968, 0.5283, 0.3418, 0.5504, 0.3833, 0.5803, 0.4197, 0.6167, 0.4496, 0.6582, 0.4717, 0.7032, 0.4854])
me_cylinder_001.materials.append(mat_material_003)
me_cylinder_001.update()
me_cylinder = bpy.data.meshes.new('Cylinder')
me_cylinder.from_pydata([(0.0, 1.0, -1.0), (-0.008494, 0.2212, 0.7908), (0.1951, 0.9808, -1.0), (0.02982, 0.2174, 0.7908), (0.3827, 0.9239, -1.0), (0.06667, 0.2062, 0.7908), (0.5556, 0.8315, -1.0), (0.1006, 0.1881, 0.7908), (0.7071, 0.7071, -1.0), (0.1304, 0.1636, 0.7908), (0.8315, 0.5556, -1.0), (0.1548, 0.1339, 0.7908), (0.9239, 0.3827, -1.0), (0.173, 0.09992, 0.7908), (0.9808, 0.1951, -1.0), (0.1841, 0.06308, 0.7908), (1.0, 0.0, -1.0), (0.1879, 0.02476, 0.7908), (0.9808, -0.1951, -1.0), (0.1841, -0.01356, 0.7908), (0.9239, -0.3827, -1.0), (0.173, -0.0504, 0.7908), (0.8315, -0.5556, -1.0), (0.1548, -0.08436, 0.7908), (0.7071, -0.7071, -1.0), (0.1304, -0.1141, 0.7908), (0.5556, -0.8315, -1.0), (0.1006, -0.1385, 0.7908), (0.3827, -0.9239, -1.0), (0.06667, -0.1567, 0.7908), (0.1951, -0.9808, -1.0), (0.02982, -0.1679, 0.7908), (0.0, -1.0, -1.0), (-0.008494, -0.1716, 0.7908), (-0.1951, -0.9808, -1.0), (-0.04681, -0.1679, 0.7908), (-0.3827, -0.9239, -1.0), (-0.08365, -0.1567, 0.7908), (-0.5556, -0.8315, -1.0), (-0.1176, -0.1385, 0.7908), (-0.7071, -0.7071, -1.0), (-0.1474, -0.1141, 0.7908), (-0.8315, -0.5556, -1.0), (-0.1718, -0.08436, 0.7908), (-0.9239, -0.3827, -1.0), (-0.1899, -0.0504, 0.7908), (-0.9808, -0.1951, -1.0), (-0.2011, -0.01356, 0.7908), (-1.0, 0.0, -1.0), (-0.2049, 0.02476, 0.7908), (-0.9808, 0.1951, -1.0), (-0.2011, 0.06308, 0.7908), (-0.9239, 0.3827, -1.0), (-0.1899, 0.09992, 0.7908), (-0.8315, 0.5556, -1.0), (-0.1718, 0.1339, 0.7908), (-0.7071, 0.7071, -1.0), (-0.1474, 0.1636, 0.7908), (-0.5556, 0.8315, -1.0), (-0.1176, 0.1881, 0.7908), (-0.3827, 0.9239, -1.0), (-0.08365, 0.2062, 0.7908), (-0.1951, 0.9808, -1.0), (-0.04681, 0.2174, 0.7908)], [], [(0, 1, 3, 2), (2, 3, 5, 4), (4, 5, 7, 6), (6, 7, 9, 8), (8, 9, 11, 10), (10, 11, 13, 12), (12, 13, 15, 14), (14, 15, 17, 16), (16, 17, 19, 18), (18, 19, 21, 20), (20, 21, 23, 22), (22, 23, 25, 24), (24, 25, 27, 26), (26, 27, 29, 28), (28, 29, 31, 30), (30, 31, 33, 32), (32, 33, 35, 34), (34, 35, 37, 36), (36, 37, 39, 38), (38, 39, 41, 40), (40, 41, 43, 42), (42, 43, 45, 44), (44, 45, 47, 46), (46, 47, 49, 48), (48, 49, 51, 50), (50, 51, 53, 52), (52, 53, 55, 54), (54, 55, 57, 56), (56, 57, 59, 58), (58, 59, 61, 60), (3, 1, 63, 61, 59, 57, 55, 53, 51, 49, 47, 45, 43, 41, 39, 37, 35, 33, 31, 29, 27, 25, 23, 21, 19, 17, 15, 13, 11, 9, 7, 5), (60, 61, 63, 62), (62, 63, 1, 0), (0, 2, 4, 6, 8, 10, 12, 14, 16, 18, 20, 22, 24, 26, 28, 30, 32, 34, 36, 38, 40, 42, 44, 46, 48, 50, 52, 54, 56, 58, 60, 62)])
_uv = me_cylinder.uv_layers.new(name='UVMap')
_uv.uv.foreach_set('vector', [1.0, 0.5, 1.0, 1.0, 0.9688, 1.0, 0.9688, 0.5, 0.9688, 0.5, 0.9688, 1.0, 0.9375, 1.0, 0.9375, 0.5, 0.9375, 0.5, 0.9375, 1.0, 0.9062, 1.0, 0.9062, 0.5, 0.9062, 0.5, 0.9062, 1.0, 0.875, 1.0, 0.875, 0.5, 0.875, 0.5, 0.875, 1.0, 0.8438, 1.0, 0.8438, 0.5, 0.8438, 0.5, 0.8438, 1.0, 0.8125, 1.0, 0.8125, 0.5, 0.8125, 0.5, 0.8125, 1.0, 0.7812, 1.0, 0.7812, 0.5, 0.7812, 0.5, 0.7812, 1.0, 0.75, 1.0, 0.75, 0.5, 0.75, 0.5, 0.75, 1.0, 0.7188, 1.0, 0.7188, 0.5, 0.7188, 0.5, 0.7188, 1.0, 0.6875, 1.0, 0.6875, 0.5, 0.6875, 0.5, 0.6875, 1.0, 0.6562, 1.0, 0.6562, 0.5, 0.6562, 0.5, 0.6562, 1.0, 0.625, 1.0, 0.625, 0.5, 0.625, 0.5, 0.625, 1.0, 0.5938, 1.0, 0.5938, 0.5, 0.5938, 0.5, 0.5938, 1.0, 0.5625, 1.0, 0.5625, 0.5, 0.5625, 0.5, 0.5625, 1.0, 0.5312, 1.0, 0.5312, 0.5, 0.5312, 0.5, 0.5312, 1.0, 0.5, 1.0, 0.5, 0.5, 0.5, 0.5, 0.5, 1.0, 0.4688, 1.0, 0.4688, 0.5, 0.4688, 0.5, 0.4688, 1.0, 0.4375, 1.0, 0.4375, 0.5, 0.4375, 0.5, 0.4375, 1.0, 0.4062, 1.0, 0.4062, 0.5, 0.4062, 0.5, 0.4062, 1.0, 0.375, 1.0, 0.375, 0.5, 0.375, 0.5, 0.375, 1.0, 0.3438, 1.0, 0.3438, 0.5, 0.3438, 0.5, 0.3438, 1.0, 0.3125, 1.0, 0.3125, 0.5, 0.3125, 0.5, 0.3125, 1.0, 0.2812, 1.0, 0.2812, 0.5, 0.2812, 0.5, 0.2812, 1.0, 0.25, 1.0, 0.25, 0.5, 0.25, 0.5, 0.25, 1.0, 0.2188, 1.0, 0.2188, 0.5, 0.2188, 0.5, 0.2188, 1.0, 0.1875, 1.0, 0.1875, 0.5, 0.1875, 0.5, 0.1875, 1.0, 0.1562, 1.0, 0.1562, 0.5, 0.1562, 0.5, 0.1562, 1.0, 0.125, 1.0, 0.125, 0.5, 0.125, 0.5, 0.125, 1.0, 0.09375, 1.0, 0.09375, 0.5, 0.09375, 0.5, 0.09375, 1.0, 0.0625, 1.0, 0.0625, 0.5, 0.2968, 0.4854, 0.25, 0.49, 0.2032, 0.4854, 0.1582, 0.4717, 0.1167, 0.4496, 0.08029, 0.4197, 0.05045, 0.3833, 0.02827, 0.3418, 0.01461, 0.2968, 0.01, 0.25, 0.01461, 0.2032, 0.02827, 0.1582, 0.05045, 0.1167, 0.08029, 0.08029, 0.1167, 0.05045, 0.1582, 0.02827, 0.2032, 0.01461, 0.25, 0.01, 0.2968, 0.01461, 0.3418, 0.02827, 0.3833, 0.05045, 0.4197, 0.08029, 0.4496, 0.1167, 0.4717, 0.1582, 0.4854, 0.2032, 0.49, 0.25, 0.4854, 0.2968, 0.4717, 0.3418, 0.4496, 0.3833, 0.4197, 0.4197, 0.3833, 0.4496, 0.3418, 0.4717, 0.0625, 0.5, 0.0625, 1.0, 0.03125, 1.0, 0.03125, 0.5, 0.03125, 0.5, 0.03125, 1.0, 0.0, 1.0, 0.0, 0.5, 0.75, 0.49, 0.7968, 0.4854, 0.8418, 0.4717, 0.8833, 0.4496, 0.9197, 0.4197, 0.9496, 0.3833, 0.9717, 0.3418, 0.9854, 0.2968, 0.99, 0.25, 0.9854, 0.2032, 0.9717, 0.1582, 0.9496, 0.1167, 0.9197, 0.08029, 0.8833, 0.05045, 0.8418, 0.02827, 0.7968, 0.01461, 0.75, 0.01, 0.7032, 0.01461, 0.6582, 0.02827, 0.6167, 0.05045, 0.5803, 0.08029, 0.5504, 0.1167, 0.5283, 0.1582, 0.5146, 0.2032, 0.51, 0.25, 0.5146, 0.2968, 0.5283, 0.3418, 0.5504, 0.3833, 0.5803, 0.4197, 0.6167, 0.4496, 0.6582, 0.4717, 0.7032, 0.4854])
me_cylinder.materials.append(mat_material_003)
me_cylinder.update()
me_cube_078 = bpy.data.meshes.new('Cube.078')
me_cube_078.from_pydata([(-1.0, -1.0, -1.0), (-1.0, -1.0, 1.0), (-1.0, 1.0, -1.0), (-1.0, 1.0, 1.0), (1.0, -1.0, -1.0), (1.0, -1.0, 1.0), (1.0, 1.0, -1.0), (1.0, 1.0, 1.0)], [], [(0, 1, 3, 2), (2, 3, 7, 6), (6, 7, 5, 4), (4, 5, 1, 0), (2, 6, 4, 0), (7, 3, 1, 5)])
_uv = me_cube_078.uv_layers.new(name='UVMap')
_uv.uv.foreach_set('vector', [0.375, 0.0, 0.625, 0.0, 0.625, 0.25, 0.375, 0.25, 0.375, 0.25, 0.625, 0.25, 0.625, 0.5, 0.375, 0.5, 0.375, 0.5, 0.625, 0.5, 0.625, 0.75, 0.375, 0.75, 0.375, 0.75, 0.625, 0.75, 0.625, 1.0, 0.375, 1.0, 0.125, 0.5, 0.375, 0.5, 0.375, 0.75, 0.125, 0.75, 0.625, 0.5, 0.875, 0.5, 0.875, 0.75, 0.625, 0.75])
me_cube_078.materials.append(mat_material_004)
me_cube_078.update()
me_cube_077 = bpy.data.meshes.new('Cube.077')
me_cube_077.from_pydata([(-1.0, -1.0, -1.0), (-1.0, -1.0, 1.0), (-1.0, 1.0, -1.0), (-1.0, 1.0, 1.0), (1.0, -1.0, -1.0), (1.0, -1.0, 1.0), (1.0, 1.0, -1.0), (1.0, 1.0, 1.0)], [], [(0, 1, 3, 2), (2, 3, 7, 6), (6, 7, 5, 4), (4, 5, 1, 0), (2, 6, 4, 0), (7, 3, 1, 5)])
_uv = me_cube_077.uv_layers.new(name='UVMap')
_uv.uv.foreach_set('vector', [0.375, 0.0, 0.625, 0.0, 0.625, 0.25, 0.375, 0.25, 0.375, 0.25, 0.625, 0.25, 0.625, 0.5, 0.375, 0.5, 0.375, 0.5, 0.625, 0.5, 0.625, 0.75, 0.375, 0.75, 0.375, 0.75, 0.625, 0.75, 0.625, 1.0, 0.375, 1.0, 0.125, 0.5, 0.375, 0.5, 0.375, 0.75, 0.125, 0.75, 0.625, 0.5, 0.875, 0.5, 0.875, 0.75, 0.625, 0.75])
me_cube_077.materials.append(mat_material_004)
me_cube_077.update()
me_cube_076 = bpy.data.meshes.new('Cube.076')
me_cube_076.from_pydata([(-1.0, -1.0, -1.0), (-1.0, -1.0, 1.0), (-1.0, 1.0, -1.0), (-1.0, 1.0, 1.0), (1.0, -1.0, -1.0), (1.0, -1.0, 1.0), (1.0, 1.0, -1.0), (1.0, 1.0, 1.0)], [], [(0, 1, 3, 2), (2, 3, 7, 6), (6, 7, 5, 4), (4, 5, 1, 0), (2, 6, 4, 0), (7, 3, 1, 5)])
_uv = me_cube_076.uv_layers.new(name='UVMap')
_uv.uv.foreach_set('vector', [0.375, 0.0, 0.625, 0.0, 0.625, 0.25, 0.375, 0.25, 0.375, 0.25, 0.625, 0.25, 0.625, 0.5, 0.375, 0.5, 0.375, 0.5, 0.625, 0.5, 0.625, 0.75, 0.375, 0.75, 0.375, 0.75, 0.625, 0.75, 0.625, 1.0, 0.375, 1.0, 0.125, 0.5, 0.375, 0.5, 0.375, 0.75, 0.125, 0.75, 0.625, 0.5, 0.875, 0.5, 0.875, 0.75, 0.625, 0.75])
me_cube_076.materials.append(mat_material_004)
me_cube_076.update()
me_cube_075 = bpy.data.meshes.new('Cube.075')
me_cube_075.from_pydata([(-1.0, -1.0, -1.0), (-1.0, -1.0, 1.0), (-1.0, 1.0, -1.0), (-1.0, 1.0, 1.0), (1.0, -1.0, -1.0), (1.0, -1.0, 1.0), (1.0, 1.0, -1.0), (1.0, 1.0, 1.0)], [], [(0, 1, 3, 2), (2, 3, 7, 6), (6, 7, 5, 4), (4, 5, 1, 0), (2, 6, 4, 0), (7, 3, 1, 5)])
_uv = me_cube_075.uv_layers.new(name='UVMap')
_uv.uv.foreach_set('vector', [0.375, 0.0, 0.625, 0.0, 0.625, 0.25, 0.375, 0.25, 0.375, 0.25, 0.625, 0.25, 0.625, 0.5, 0.375, 0.5, 0.375, 0.5, 0.625, 0.5, 0.625, 0.75, 0.375, 0.75, 0.375, 0.75, 0.625, 0.75, 0.625, 1.0, 0.375, 1.0, 0.125, 0.5, 0.375, 0.5, 0.375, 0.75, 0.125, 0.75, 0.625, 0.5, 0.875, 0.5, 0.875, 0.75, 0.625, 0.75])
me_cube_075.materials.append(mat_material_004)
me_cube_075.update()
me_cube_070 = bpy.data.meshes.new('Cube.070')
me_cube_070.from_pydata([(-1.0, -1.0, -1.0), (-1.0, -1.0, 1.0), (-1.0, 1.0, -1.0), (-1.0, 1.0, 1.0), (1.0, -1.0, -1.0), (1.0, -1.0, 1.0), (1.0, 1.0, -1.0), (1.0, 1.0, 1.0)], [], [(0, 1, 3, 2), (2, 3, 7, 6), (6, 7, 5, 4), (4, 5, 1, 0), (2, 6, 4, 0), (7, 3, 1, 5)])
_uv = me_cube_070.uv_layers.new(name='UVMap')
_uv.uv.foreach_set('vector', [0.375, 0.0, 0.625, 0.0, 0.625, 0.25, 0.375, 0.25, 0.375, 0.25, 0.625, 0.25, 0.625, 0.5, 0.375, 0.5, 0.375, 0.5, 0.625, 0.5, 0.625, 0.75, 0.375, 0.75, 0.375, 0.75, 0.625, 0.75, 0.625, 1.0, 0.375, 1.0, 0.125, 0.5, 0.375, 0.5, 0.375, 0.75, 0.125, 0.75, 0.625, 0.5, 0.875, 0.5, 0.875, 0.75, 0.625, 0.75])
me_cube_070.materials.append(mat_material_004)
me_cube_070.update()
me_cube_069 = bpy.data.meshes.new('Cube.069')
me_cube_069.from_pydata([(-1.0, -1.0, -1.0), (-1.0, -1.0, 1.0), (-1.0, 1.0, -1.0), (-1.0, 1.0, 1.0), (1.0, -1.0, -1.0), (1.0, -1.0, 1.0), (1.0, 1.0, -1.0), (1.0, 1.0, 1.0)], [], [(0, 1, 3, 2), (2, 3, 7, 6), (6, 7, 5, 4), (4, 5, 1, 0), (2, 6, 4, 0), (7, 3, 1, 5)])
_uv = me_cube_069.uv_layers.new(name='UVMap')
_uv.uv.foreach_set('vector', [0.375, 0.0, 0.625, 0.0, 0.625, 0.25, 0.375, 0.25, 0.375, 0.25, 0.625, 0.25, 0.625, 0.5, 0.375, 0.5, 0.375, 0.5, 0.625, 0.5, 0.625, 0.75, 0.375, 0.75, 0.375, 0.75, 0.625, 0.75, 0.625, 1.0, 0.375, 1.0, 0.125, 0.5, 0.375, 0.5, 0.375, 0.75, 0.125, 0.75, 0.625, 0.5, 0.875, 0.5, 0.875, 0.75, 0.625, 0.75])
me_cube_069.materials.append(mat_material_004)
me_cube_069.update()
me_cube_068 = bpy.data.meshes.new('Cube.068')
me_cube_068.from_pydata([(-1.0, -1.0, -1.0), (-1.0, -1.0, 1.0), (-1.0, 1.0, -1.0), (-1.0, 1.0, 1.0), (1.0, -1.0, -1.0), (1.0, -1.0, 1.0), (1.0, 1.0, -1.0), (1.0, 1.0, 1.0)], [], [(0, 1, 3, 2), (2, 3, 7, 6), (6, 7, 5, 4), (4, 5, 1, 0), (2, 6, 4, 0), (7, 3, 1, 5)])
_uv = me_cube_068.uv_layers.new(name='UVMap')
_uv.uv.foreach_set('vector', [0.375, 0.0, 0.625, 0.0, 0.625, 0.25, 0.375, 0.25, 0.375, 0.25, 0.625, 0.25, 0.625, 0.5, 0.375, 0.5, 0.375, 0.5, 0.625, 0.5, 0.625, 0.75, 0.375, 0.75, 0.375, 0.75, 0.625, 0.75, 0.625, 1.0, 0.375, 1.0, 0.125, 0.5, 0.375, 0.5, 0.375, 0.75, 0.125, 0.75, 0.625, 0.5, 0.875, 0.5, 0.875, 0.75, 0.625, 0.75])
me_cube_068.materials.append(mat_material_004)
me_cube_068.update()
me_cube_067 = bpy.data.meshes.new('Cube.067')
me_cube_067.from_pydata([(-1.0, -1.0, -1.0), (-1.0, -1.0, 1.0), (-1.0, 1.0, -1.0), (-1.0, 1.0, 1.0), (1.0, -1.0, -1.0), (1.0, -1.0, 1.0), (1.0, 1.0, -1.0), (1.0, 1.0, 1.0)], [], [(0, 1, 3, 2), (2, 3, 7, 6), (6, 7, 5, 4), (4, 5, 1, 0), (2, 6, 4, 0), (7, 3, 1, 5)])
_uv = me_cube_067.uv_layers.new(name='UVMap')
_uv.uv.foreach_set('vector', [0.375, 0.0, 0.625, 0.0, 0.625, 0.25, 0.375, 0.25, 0.375, 0.25, 0.625, 0.25, 0.625, 0.5, 0.375, 0.5, 0.375, 0.5, 0.625, 0.5, 0.625, 0.75, 0.375, 0.75, 0.375, 0.75, 0.625, 0.75, 0.625, 1.0, 0.375, 1.0, 0.125, 0.5, 0.375, 0.5, 0.375, 0.75, 0.125, 0.75, 0.625, 0.5, 0.875, 0.5, 0.875, 0.75, 0.625, 0.75])
me_cube_067.materials.append(mat_material_004)
me_cube_067.update()
me_cube_022 = bpy.data.meshes.new('Cube.022')
me_cube_022.from_pydata([(-1.0, -1.0, -1.0), (-1.0, -1.0, 1.0), (-1.0, 1.0, -1.0), (-1.0, 1.0, 1.0), (1.0, -1.0, -1.0), (1.0, -1.0, 1.0), (1.0, 1.0, -1.0), (1.0, 1.0, 1.0)], [], [(0, 1, 3, 2), (2, 3, 7, 6), (6, 7, 5, 4), (4, 5, 1, 0), (2, 6, 4, 0), (7, 3, 1, 5)])
_uv = me_cube_022.uv_layers.new(name='UVMap')
_uv.uv.foreach_set('vector', [0.375, 0.0, 0.625, 0.0, 0.625, 0.25, 0.375, 0.25, 0.375, 0.25, 0.625, 0.25, 0.625, 0.5, 0.375, 0.5, 0.375, 0.5, 0.625, 0.5, 0.625, 0.75, 0.375, 0.75, 0.375, 0.75, 0.625, 0.75, 0.625, 1.0, 0.375, 1.0, 0.125, 0.5, 0.375, 0.5, 0.375, 0.75, 0.125, 0.75, 0.625, 0.5, 0.875, 0.5, 0.875, 0.75, 0.625, 0.75])
me_cube_022.materials.append(mat_material_004)
me_cube_022.update()
me_cube_021 = bpy.data.meshes.new('Cube.021')
me_cube_021.from_pydata([(-1.0, -1.0, -1.0), (-1.0, -1.0, 1.0), (-1.0, 1.0, -1.0), (-1.0, 1.0, 1.0), (1.0, -1.0, -1.0), (1.0, -1.0, 1.0), (1.0, 1.0, -1.0), (1.0, 1.0, 1.0)], [], [(0, 1, 3, 2), (2, 3, 7, 6), (6, 7, 5, 4), (4, 5, 1, 0), (2, 6, 4, 0), (7, 3, 1, 5)])
_uv = me_cube_021.uv_layers.new(name='UVMap')
_uv.uv.foreach_set('vector', [0.375, 0.0, 0.625, 0.0, 0.625, 0.25, 0.375, 0.25, 0.375, 0.25, 0.625, 0.25, 0.625, 0.5, 0.375, 0.5, 0.375, 0.5, 0.625, 0.5, 0.625, 0.75, 0.375, 0.75, 0.375, 0.75, 0.625, 0.75, 0.625, 1.0, 0.375, 1.0, 0.125, 0.5, 0.375, 0.5, 0.375, 0.75, 0.125, 0.75, 0.625, 0.5, 0.875, 0.5, 0.875, 0.75, 0.625, 0.75])
me_cube_021.materials.append(mat_material_004)
me_cube_021.update()
me_cube_020 = bpy.data.meshes.new('Cube.020')
me_cube_020.from_pydata([(-1.0, -1.0, -1.0), (-1.0, -1.0, 1.0), (-1.0, 1.0, -1.0), (-1.0, 1.0, 1.0), (1.0, -1.0, -1.0), (1.0, -1.0, 1.0), (1.0, 1.0, -1.0), (1.0, 1.0, 1.0)], [], [(0, 1, 3, 2), (2, 3, 7, 6), (6, 7, 5, 4), (4, 5, 1, 0), (2, 6, 4, 0), (7, 3, 1, 5)])
_uv = me_cube_020.uv_layers.new(name='UVMap')
_uv.uv.foreach_set('vector', [0.375, 0.0, 0.625, 0.0, 0.625, 0.25, 0.375, 0.25, 0.375, 0.25, 0.625, 0.25, 0.625, 0.5, 0.375, 0.5, 0.375, 0.5, 0.625, 0.5, 0.625, 0.75, 0.375, 0.75, 0.375, 0.75, 0.625, 0.75, 0.625, 1.0, 0.375, 1.0, 0.125, 0.5, 0.375, 0.5, 0.375, 0.75, 0.125, 0.75, 0.625, 0.5, 0.875, 0.5, 0.875, 0.75, 0.625, 0.75])
me_cube_020.materials.append(mat_material_004)
me_cube_020.update()
me_cube_019 = bpy.data.meshes.new('Cube.019')
me_cube_019.from_pydata([(-1.0, -1.0, -1.0), (-1.0, -1.0, 1.0), (-1.0, 1.0, -1.0), (-1.0, 1.0, 1.0), (1.0, -1.0, -1.0), (1.0, -1.0, 1.0), (1.0, 1.0, -1.0), (1.0, 1.0, 1.0)], [], [(0, 1, 3, 2), (2, 3, 7, 6), (6, 7, 5, 4), (4, 5, 1, 0), (2, 6, 4, 0), (7, 3, 1, 5)])
_uv = me_cube_019.uv_layers.new(name='UVMap')
_uv.uv.foreach_set('vector', [0.375, 0.0, 0.625, 0.0, 0.625, 0.25, 0.375, 0.25, 0.375, 0.25, 0.625, 0.25, 0.625, 0.5, 0.375, 0.5, 0.375, 0.5, 0.625, 0.5, 0.625, 0.75, 0.375, 0.75, 0.375, 0.75, 0.625, 0.75, 0.625, 1.0, 0.375, 1.0, 0.125, 0.5, 0.375, 0.5, 0.375, 0.75, 0.125, 0.75, 0.625, 0.5, 0.875, 0.5, 0.875, 0.75, 0.625, 0.75])
me_cube_019.materials.append(mat_material_004)
me_cube_019.update()
me_cube_015 = bpy.data.meshes.new('Cube.015')
me_cube_015.from_pydata([(-1.0, -1.0, -1.0), (-1.0, -1.0, 1.0), (-1.0, 1.0, -1.0), (-1.0, 1.0, 1.0), (1.0, -1.0, -1.0), (1.0, -1.0, 1.0), (1.0, 1.0, -1.0), (1.0, 1.0, 1.0)], [], [(0, 1, 3, 2), (2, 3, 7, 6), (6, 7, 5, 4), (4, 5, 1, 0), (2, 6, 4, 0), (7, 3, 1, 5)])
_uv = me_cube_015.uv_layers.new(name='UVMap')
_uv.uv.foreach_set('vector', [0.375, 0.0, 0.625, 0.0, 0.625, 0.25, 0.375, 0.25, 0.375, 0.25, 0.625, 0.25, 0.625, 0.5, 0.375, 0.5, 0.375, 0.5, 0.625, 0.5, 0.625, 0.75, 0.375, 0.75, 0.375, 0.75, 0.625, 0.75, 0.625, 1.0, 0.375, 1.0, 0.125, 0.5, 0.375, 0.5, 0.375, 0.75, 0.125, 0.75, 0.625, 0.5, 0.875, 0.5, 0.875, 0.75, 0.625, 0.75])
me_cube_015.materials.append(mat_material_006)
me_cube_015.update()
me_cube_014 = bpy.data.meshes.new('Cube.014')
me_cube_014.from_pydata([(-1.0, -1.0, -1.0), (-1.0, -1.0, 1.0), (-1.0, 1.0, -1.0), (-1.0, 1.0, 1.0), (1.0, -1.0, -1.0), (1.0, -1.0, 1.0), (1.0, 1.0, -1.0), (1.0, 1.0, 1.0)], [], [(0, 1, 3, 2), (2, 3, 7, 6), (6, 7, 5, 4), (4, 5, 1, 0), (2, 6, 4, 0), (7, 3, 1, 5)])
_uv = me_cube_014.uv_layers.new(name='UVMap')
_uv.uv.foreach_set('vector', [0.375, 0.0, 0.625, 0.0, 0.625, 0.25, 0.375, 0.25, 0.375, 0.25, 0.625, 0.25, 0.625, 0.5, 0.375, 0.5, 0.375, 0.5, 0.625, 0.5, 0.625, 0.75, 0.375, 0.75, 0.375, 0.75, 0.625, 0.75, 0.625, 1.0, 0.375, 1.0, 0.125, 0.5, 0.375, 0.5, 0.375, 0.75, 0.125, 0.75, 0.625, 0.5, 0.875, 0.5, 0.875, 0.75, 0.625, 0.75])
me_cube_014.materials.append(mat_material_001)
me_cube_014.update()
me_cube_018 = bpy.data.meshes.new('Cube.018')
me_cube_018.from_pydata([(-1.0, -1.0, -1.0), (-1.0, -1.0, 1.0), (-1.0, 1.0, -1.0), (-1.0, 1.0, 1.0), (1.0, -1.0, -1.0), (1.0, -1.0, 1.0), (1.0, 1.0, -1.0), (1.0, 1.0, 1.0), (-1.0, -1.0, 1.0), (-1.0, 1.0, 1.0), (1.0, 1.0, 1.0), (1.0, -1.0, 1.0), (-1.0, -1.0, 1.068), (-1.0, 1.0, 1.068), (1.0, 1.0, 1.068), (1.0, -1.0, 1.068), (-1.0, -1.0, 1.068), (-1.0, 1.0, 1.068), (1.0, 1.0, 1.068), (1.0, -1.0, 1.068), (-1.0, -1.0, 1.068), (-1.0, 1.0, 1.068), (1.0, 1.0, 1.068), (1.0, -1.0, 1.068), (-1.0, -1.0, 1.059), (-1.0, 1.0, 1.059), (1.0, 1.0, 1.059), (1.0, -1.0, 1.059), (-1.0, -1.0, 1.246), (-1.0, 1.0, 1.246), (1.0, 1.0, 1.246), (1.0, -1.0, 1.246), (-1.0, -1.0, 1.341), (-1.0, 1.0, 1.341), (1.0, 1.0, 1.341), (1.0, -1.0, 1.341), (-1.0, -1.0, 1.345), (-1.0, 1.0, 1.345), (1.0, 1.0, 1.345), (1.0, -1.0, 1.345)], [], [(0, 1, 3, 2), (2, 3, 7, 6), (6, 7, 5, 4), (4, 5, 1, 0), (2, 6, 4, 0), (3, 1, 8, 9), (8, 11, 15, 12), (1, 5, 11, 8), (7, 3, 9, 10), (5, 7, 10, 11), (15, 14, 18, 19), (10, 9, 13, 14), (11, 10, 14, 15), (9, 8, 12, 13), (16, 19, 23, 20), (13, 12, 16, 17), (12, 15, 19, 16), (14, 13, 17, 18), (22, 21, 25, 26), (18, 17, 21, 22), (19, 18, 22, 23), (17, 16, 20, 21), (27, 26, 30, 31), (23, 22, 26, 27), (21, 20, 24, 25), (20, 23, 27, 24), (28, 31, 35, 32), (25, 24, 28, 29), (24, 27, 31, 28), (26, 25, 29, 30), (35, 34, 38, 39), (30, 29, 33, 34), (31, 30, 34, 35), (29, 28, 32, 33), (38, 37, 36, 39), (33, 32, 36, 37), (32, 35, 39, 36), (34, 33, 37, 38)])
_uv = me_cube_018.uv_layers.new(name='UVMap')
_uv.uv.foreach_set('vector', [0.375, 0.0, 0.625, 0.0, 0.625, 0.25, 0.375, 0.25, 0.375, 0.25, 0.625, 0.25, 0.625, 0.5, 0.375, 0.5, 0.375, 0.5, 0.625, 0.5, 0.625, 0.75, 0.375, 0.75, 0.375, 0.75, 0.625, 0.75, 0.625, 1.0, 0.375, 1.0, 0.125, 0.5, 0.375, 0.5, 0.375, 0.75, 0.125, 0.75, 0.625, 0.25, 0.625, 0.0, 0.625, 0.0, 0.625, 0.25, 0.625, 1.0, 0.625, 0.75, 0.625, 0.75, 0.625, 1.0, 0.625, 1.0, 0.625, 0.75, 0.625, 0.75, 0.625, 1.0, 0.625, 0.5, 0.625, 0.25, 0.625, 0.25, 0.625, 0.5, 0.625, 0.75, 0.625, 0.5, 0.625, 0.5, 0.625, 0.75, 0.625, 0.75, 0.625, 0.5, 0.625, 0.5, 0.625, 0.75, 0.625, 0.5, 0.625, 0.25, 0.625, 0.25, 0.625, 0.5, 0.625, 0.75, 0.625, 0.5, 0.625, 0.5, 0.625, 0.75, 0.625, 0.25, 0.625, 0.0, 0.625, 0.0, 0.625, 0.25, 0.625, 1.0, 0.625, 0.75, 0.625, 0.75, 0.625, 1.0, 0.625, 0.25, 0.625, 0.0, 0.625, 0.0, 0.625, 0.25, 0.625, 1.0, 0.625, 0.75, 0.625, 0.75, 0.625, 1.0, 0.625, 0.5, 0.625, 0.25, 0.625, 0.25, 0.625, 0.5, 0.625, 0.5, 0.625, 0.25, 0.625, 0.25, 0.625, 0.5, 0.625, 0.5, 0.625, 0.25, 0.625, 0.25, 0.625, 0.5, 0.625, 0.75, 0.625, 0.5, 0.625, 0.5, 0.625, 0.75, 0.625, 0.25, 0.625, 0.0, 0.625, 0.0, 0.625, 0.25, 0.625, 0.75, 0.625, 0.5, 0.625, 0.5, 0.625, 0.75, 0.625, 0.75, 0.625, 0.5, 0.625, 0.5, 0.625, 0.75, 0.625, 0.25, 0.625, 0.0, 0.625, 0.0, 0.625, 0.25, 0.625, 1.0, 0.625, 0.75, 0.625, 0.75, 0.625, 1.0, 0.625, 1.0, 0.625, 0.75, 0.625, 0.75, 0.625, 1.0, 0.625, 0.25, 0.625, 0.0, 0.625, 0.0, 0.625, 0.25, 0.625, 1.0, 0.625, 0.75, 0.625, 0.75, 0.625, 1.0, 0.625, 0.5, 0.625, 0.25, 0.625, 0.25, 0.625, 0.5, 0.625, 0.75, 0.625, 0.5, 0.625, 0.5, 0.625, 0.75, 0.625, 0.5, 0.625, 0.25, 0.625, 0.25, 0.625, 0.5, 0.625, 0.75, 0.625, 0.5, 0.625, 0.5, 0.625, 0.75, 0.625, 0.25, 0.625, 0.0, 0.625, 0.0, 0.625, 0.25, 0.625, 0.5, 0.875, 0.5, 0.875, 0.75, 0.625, 0.75, 0.625, 0.25, 0.625, 0.0, 0.625, 0.0, 0.625, 0.25, 0.625, 1.0, 0.625, 0.75, 0.625, 0.75, 0.625, 1.0, 0.625, 0.5, 0.625, 0.25, 0.625, 0.25, 0.625, 0.5])
me_cube_018.materials.append(mat_material_002)
me_cube_018.update()
me_cube_011 = bpy.data.meshes.new('Cube.011')
me_cube_011.from_pydata([(-1.0, -1.0, -1.0), (-1.0, -1.0, 1.0), (-1.0, 1.0, -1.0), (-1.0, 1.0, 1.0), (1.0, -1.0, -1.0), (1.0, -1.0, 1.0), (1.0, 1.0, -1.0), (1.0, 1.0, 1.0)], [], [(0, 1, 3, 2), (2, 3, 7, 6), (6, 7, 5, 4), (4, 5, 1, 0), (2, 6, 4, 0), (7, 3, 1, 5)])
_uv = me_cube_011.uv_layers.new(name='UVMap')
_uv.uv.foreach_set('vector', [0.375, 0.0, 0.625, 0.0, 0.625, 0.25, 0.375, 0.25, 0.375, 0.25, 0.625, 0.25, 0.625, 0.5, 0.375, 0.5, 0.375, 0.5, 0.625, 0.5, 0.625, 0.75, 0.375, 0.75, 0.375, 0.75, 0.625, 0.75, 0.625, 1.0, 0.375, 1.0, 0.125, 0.5, 0.375, 0.5, 0.375, 0.75, 0.125, 0.75, 0.625, 0.5, 0.875, 0.5, 0.875, 0.75, 0.625, 0.75])
me_cube_011.update()
me_cube_010 = bpy.data.meshes.new('Cube.010')
me_cube_010.from_pydata([(-1.0, -1.0, -1.0), (-1.0, -1.0, 1.0), (-1.0, 1.0, -1.0), (-1.0, 1.0, 1.0), (1.0, -1.0, -1.0), (1.0, -1.0, 1.0), (1.0, 1.0, -1.0), (1.0, 1.0, 1.0)], [], [(0, 1, 3, 2), (2, 3, 7, 6), (6, 7, 5, 4), (4, 5, 1, 0), (2, 6, 4, 0), (7, 3, 1, 5)])
_uv = me_cube_010.uv_layers.new(name='UVMap')
_uv.uv.foreach_set('vector', [0.375, 0.0, 0.625, 0.0, 0.625, 0.25, 0.375, 0.25, 0.375, 0.25, 0.625, 0.25, 0.625, 0.5, 0.375, 0.5, 0.375, 0.5, 0.625, 0.5, 0.625, 0.75, 0.375, 0.75, 0.375, 0.75, 0.625, 0.75, 0.625, 1.0, 0.375, 1.0, 0.125, 0.5, 0.375, 0.5, 0.375, 0.75, 0.125, 0.75, 0.625, 0.5, 0.875, 0.5, 0.875, 0.75, 0.625, 0.75])
me_cube_010.materials.append(mat_material_008)
me_cube_010.update()
me_cube_009 = bpy.data.meshes.new('Cube.009')
me_cube_009.from_pydata([(-1.0, -1.0, -1.0), (-1.0, -1.0, 1.0), (-1.0, 1.0, -1.0), (-1.0, 1.0, 1.0), (1.0, -1.0, -1.0), (1.0, -1.0, 1.0), (1.0, 1.0, -1.0), (1.0, 1.0, 1.0)], [], [(0, 1, 3, 2), (2, 3, 7, 6), (6, 7, 5, 4), (4, 5, 1, 0), (2, 6, 4, 0), (7, 3, 1, 5)])
_uv = me_cube_009.uv_layers.new(name='UVMap')
_uv.uv.foreach_set('vector', [0.375, 0.0, 0.625, 0.0, 0.625, 0.25, 0.375, 0.25, 0.375, 0.25, 0.625, 0.25, 0.625, 0.5, 0.375, 0.5, 0.375, 0.5, 0.625, 0.5, 0.625, 0.75, 0.375, 0.75, 0.375, 0.75, 0.625, 0.75, 0.625, 1.0, 0.375, 1.0, 0.125, 0.5, 0.375, 0.5, 0.375, 0.75, 0.125, 0.75, 0.625, 0.5, 0.875, 0.5, 0.875, 0.75, 0.625, 0.75])
me_cube_009.materials.append(mat_material_009)
me_cube_009.update()
me_cube_008 = bpy.data.meshes.new('Cube.008')
me_cube_008.from_pydata([(-1.0, -1.0, -1.0), (-1.0, -1.0, 1.0), (-1.0, 1.0, -1.0), (-1.0, 1.0, 1.0), (1.0, -1.0, -1.0), (1.0, -1.0, 1.0), (1.0, 1.0, -1.0), (1.0, 1.0, 1.0)], [], [(0, 1, 3, 2), (2, 3, 7, 6), (6, 7, 5, 4), (4, 5, 1, 0), (2, 6, 4, 0), (7, 3, 1, 5)])
_uv = me_cube_008.uv_layers.new(name='UVMap')
_uv.uv.foreach_set('vector', [0.375, 0.0, 0.625, 0.0, 0.625, 0.25, 0.375, 0.25, 0.375, 0.25, 0.625, 0.25, 0.625, 0.5, 0.375, 0.5, 0.375, 0.5, 0.625, 0.5, 0.625, 0.75, 0.375, 0.75, 0.375, 0.75, 0.625, 0.75, 0.625, 1.0, 0.375, 1.0, 0.125, 0.5, 0.375, 0.5, 0.375, 0.75, 0.125, 0.75, 0.625, 0.5, 0.875, 0.5, 0.875, 0.75, 0.625, 0.75])
me_cube_008.update()
me_cube_007 = bpy.data.meshes.new('Cube.007')
me_cube_007.from_pydata([(-1.0, -1.0, -1.0), (-1.0, -1.0, 1.0), (-1.0, 1.0, -1.0), (-1.0, 1.0, 1.0), (1.0, -1.0, -1.0), (1.0, -1.0, 1.0), (1.0, 1.0, -1.0), (1.0, 1.0, 1.0)], [], [(0, 1, 3, 2), (2, 3, 7, 6), (6, 7, 5, 4), (4, 5, 1, 0), (2, 6, 4, 0), (7, 3, 1, 5)])
_uv = me_cube_007.uv_layers.new(name='UVMap')
_uv.uv.foreach_set('vector', [0.375, 0.0, 0.625, 0.0, 0.625, 0.25, 0.375, 0.25, 0.375, 0.25, 0.625, 0.25, 0.625, 0.5, 0.375, 0.5, 0.375, 0.5, 0.625, 0.5, 0.625, 0.75, 0.375, 0.75, 0.375, 0.75, 0.625, 0.75, 0.625, 1.0, 0.375, 1.0, 0.125, 0.5, 0.375, 0.5, 0.375, 0.75, 0.125, 0.75, 0.625, 0.5, 0.875, 0.5, 0.875, 0.75, 0.625, 0.75])
me_cube_007.update()
me_cube_005 = bpy.data.meshes.new('Cube.005')
me_cube_005.from_pydata([(-1.0, -1.0, -1.0), (-1.0, -1.0, 1.0), (-1.0, 1.0, -1.0), (-1.0, 1.0, 1.0), (1.0, -1.0, -1.0), (1.0, -1.0, 1.0), (1.0, 1.0, -1.0), (1.0, 1.0, 1.0)], [], [(0, 1, 3, 2), (2, 3, 7, 6), (6, 7, 5, 4), (4, 5, 1, 0), (2, 6, 4, 0), (7, 3, 1, 5)])
_uv = me_cube_005.uv_layers.new(name='UVMap')
_uv.uv.foreach_set('vector', [0.375, 0.0, 0.625, 0.0, 0.625, 0.25, 0.375, 0.25, 0.375, 0.25, 0.625, 0.25, 0.625, 0.5, 0.375, 0.5, 0.375, 0.5, 0.625, 0.5, 0.625, 0.75, 0.375, 0.75, 0.375, 0.75, 0.625, 0.75, 0.625, 1.0, 0.375, 1.0, 0.125, 0.5, 0.375, 0.5, 0.375, 0.75, 0.125, 0.75, 0.625, 0.5, 0.875, 0.5, 0.875, 0.75, 0.625, 0.75])
me_cube_005.materials.append(mat_material_007)
me_cube_005.update()
me_plane_001 = bpy.data.meshes.new('Plane.001')
me_plane_001.from_pydata([(-1.0, -1.0, 0.0), (1.0, -1.0, 0.0), (-1.0, 1.0, 0.0), (1.0, 1.0, 0.0)], [], [(0, 1, 3, 2)])
_uv = me_plane_001.uv_layers.new(name='UVMap')
_uv.uv.foreach_set('vector', [0.0, 0.0, 1.0, 0.0, 1.0, 1.0, 0.0, 1.0])
me_plane_001.materials.append(mat_material_017)
me_plane_001.update()
me_plane_012 = bpy.data.meshes.new('Plane.012')
me_plane_012.from_pydata([(-1.0, -1.0, 0.0), (1.0, -1.0, 0.0), (-1.0, 1.0, 0.0), (1.0, 1.0, 0.0)], [], [(0, 1, 3, 2)])
_uv = me_plane_012.uv_layers.new(name='UVMap')
_uv.uv.foreach_set('vector', [0.0, 0.0, 1.0, 0.0, 1.0, 1.0, 0.0, 1.0])
me_plane_012.materials.append(mat_material_016)
me_plane_012.update()
me_plane_013 = bpy.data.meshes.new('Plane.013')
me_plane_013.from_pydata([(-1.0, -1.0, 0.0), (1.0, -1.0, 0.0), (-1.0, 1.0, 0.0), (1.0, 1.0, 0.0)], [], [(0, 1, 3, 2)])
_uv = me_plane_013.uv_layers.new(name='UVMap')
_uv.uv.foreach_set('vector', [0.0, 0.0, 1.0, 0.0, 1.0, 1.0, 0.0, 1.0])
me_plane_013.materials.append(mat_material_015)
me_plane_013.update()
me_plane_014 = bpy.data.meshes.new('Plane.014')
me_plane_014.from_pydata([(-1.0, -1.0, 0.0), (1.0, -1.0, 0.0), (-1.0, 1.0, 0.0), (1.0, 1.0, 0.0)], [], [(0, 1, 3, 2)])
_uv = me_plane_014.uv_layers.new(name='UVMap')
_uv.uv.foreach_set('vector', [0.0, 0.0, 1.0, 0.0, 1.0, 1.0, 0.0, 1.0])
me_plane_014.materials.append(mat_material_014)
me_plane_014.update()
me_plane_015 = bpy.data.meshes.new('Plane.015')
me_plane_015.from_pydata([(-1.0, -1.0, 0.0), (1.0, -1.0, 0.0), (-1.0, 1.0, 0.0), (1.0, 1.0, 0.0)], [], [(0, 1, 3, 2)])
_uv = me_plane_015.uv_layers.new(name='UVMap')
_uv.uv.foreach_set('vector', [0.0, 0.0, 1.0, 0.0, 1.0, 1.0, 0.0, 1.0])
me_plane_015.materials.append(mat_material_013)
me_plane_015.update()
me_plane_016 = bpy.data.meshes.new('Plane.016')
me_plane_016.from_pydata([(-1.0, -1.0, 0.0), (1.0, -1.0, 0.0), (-1.0, 1.0, 0.0), (1.0, 1.0, 0.0)], [], [(0, 1, 3, 2)])
_uv = me_plane_016.uv_layers.new(name='UVMap')
_uv.uv.foreach_set('vector', [0.0, 0.0, 1.0, 0.0, 1.0, 1.0, 0.0, 1.0])
me_plane_016.materials.append(mat_material_012)
me_plane_016.update()
me_plane_017 = bpy.data.meshes.new('Plane.017')
me_plane_017.from_pydata([(-1.0, -1.0, 0.0), (1.0, -1.0, 0.0), (-1.0, 1.0, 0.0), (1.0, 1.0, 0.0)], [], [(0, 1, 3, 2)])
_uv = me_plane_017.uv_layers.new(name='UVMap')
_uv.uv.foreach_set('vector', [0.0, 0.0, 1.0, 0.0, 1.0, 1.0, 0.0, 1.0])
me_plane_017.materials.append(mat_material_011)
me_plane_017.update()
me_plane_018 = bpy.data.meshes.new('Plane.018')
me_plane_018.from_pydata([(-1.0, -1.0, 0.0), (1.0, -1.0, 0.0), (-1.0, 1.0, 0.0), (1.0, 1.0, 0.0)], [], [(0, 1, 3, 2)])
_uv = me_plane_018.uv_layers.new(name='UVMap')
_uv.uv.foreach_set('vector', [0.0, 0.0, 1.0, 0.0, 1.0, 1.0, 0.0, 1.0])
me_plane_018.materials.append(mat_material_010)
me_plane_018.update()

# ---- objects
ob_plane_021 = bpy.data.objects.new('Plane.021', me_plane_035)
ob_plane_020 = bpy.data.objects.new('Plane.020', me_plane_034)
ob_plane_017 = bpy.data.objects.new('Plane.017', me_plane_031)
ob_plane_016 = bpy.data.objects.new('Plane.016', me_plane_030)
ob_plane_011 = bpy.data.objects.new('Plane.011', me_plane_011)
ob_plane_010 = bpy.data.objects.new('Plane.010', me_plane_010)
ob_plane_009 = bpy.data.objects.new('Plane.009', me_plane_009)
ob_plane_008 = bpy.data.objects.new('Plane.008', me_plane_007)
ob_plane_007 = bpy.data.objects.new('Plane.007', me_plane_006)
ob_plane_006 = bpy.data.objects.new('Plane.006', me_plane_005)
ob_plane_005 = bpy.data.objects.new('Plane.005', me_plane_004)
ob_plane_004 = bpy.data.objects.new('Plane.004', me_plane_003)
ob_plane_003 = bpy.data.objects.new('Plane.003', me_plane_002)
ob_plane_001 = bpy.data.objects.new('Plane.001', me_plane_008)
ob_plane = bpy.data.objects.new('Plane', me_plane)
ob_lamp_001 = bpy.data.objects.new('Lamp.001', light_lamp_001)
ob_cylinder_002 = bpy.data.objects.new('Cylinder.002', me_cylinder_003)
ob_cylinder_001 = bpy.data.objects.new('Cylinder.001', me_cylinder_001)
ob_cylinder = bpy.data.objects.new('Cylinder', me_cylinder)
ob_cube_048 = bpy.data.objects.new('Cube.048', me_cube_078)
ob_cube_047 = bpy.data.objects.new('Cube.047', me_cube_077)
ob_cube_046 = bpy.data.objects.new('Cube.046', me_cube_076)
ob_cube_045 = bpy.data.objects.new('Cube.045', me_cube_075)
ob_cube_040 = bpy.data.objects.new('Cube.040', me_cube_070)
ob_cube_039 = bpy.data.objects.new('Cube.039', me_cube_069)
ob_cube_038 = bpy.data.objects.new('Cube.038', me_cube_068)
ob_cube_037 = bpy.data.objects.new('Cube.037', me_cube_067)
ob_cube_020 = bpy.data.objects.new('Cube.020', me_cube_022)
ob_cube_019 = bpy.data.objects.new('Cube.019', me_cube_021)
ob_cube_018 = bpy.data.objects.new('Cube.018', me_cube_020)
ob_cube_017 = bpy.data.objects.new('Cube.017', me_cube_019)
ob_cube_009 = bpy.data.objects.new('Cube.009', me_cube_015)
ob_cube_008 = bpy.data.objects.new('Cube.008', me_cube_014)
ob_cube_006 = bpy.data.objects.new('Cube.006', me_cube_018)
ob_cube_005 = bpy.data.objects.new('Cube.005', me_cube_011)
ob_cube_004 = bpy.data.objects.new('Cube.004', me_cube_010)
ob_cube_003 = bpy.data.objects.new('Cube.003', me_cube_009)
ob_cube_002 = bpy.data.objects.new('Cube.002', me_cube_008)
ob_cube_001 = bpy.data.objects.new('Cube.001', me_cube_007)
ob_cube = bpy.data.objects.new('Cube', me_cube_005)
ob_plane_002 = bpy.data.objects.new('Plane.002', me_plane_001)
ob_plane_012 = bpy.data.objects.new('Plane.012', me_plane_012)
ob_plane_013 = bpy.data.objects.new('Plane.013', me_plane_013)
ob_plane_014 = bpy.data.objects.new('Plane.014', me_plane_014)
ob_plane_015 = bpy.data.objects.new('Plane.015', me_plane_015)
ob_plane_018 = bpy.data.objects.new('Plane.018', me_plane_016)
ob_plane_019 = bpy.data.objects.new('Plane.019', me_plane_017)
ob_plane_022 = bpy.data.objects.new('Plane.022', me_plane_018)
ob_lamp = bpy.data.objects.new('Lamp', light_lamp)
ob_camera = bpy.data.objects.new('Camera', cam_camera)

# ---- transforms, parenting, visibility, modifiers, constraints
ob_plane_021.location = (-4.097, -4.965, 4.338)
ob_plane_021.rotation_euler = (0.0, -1.571, 4.696)
ob_plane_021.scale = (1.283, 1.211, 1.104)
ob_plane_020.location = (-4.153, -3.731, 3.098)
ob_plane_020.rotation_euler = (0.0, -0.0, 4.696)
ob_plane_020.scale = (1.27, 1.226, 1.015)
ob_plane_017.location = (-8.501, -0.7516, 4.289)
ob_plane_017.rotation_euler = (0.0, -1.571, 3.052)
ob_plane_017.scale = (1.238, 1.169, 1.065)
ob_plane_016.location = (-7.31, -0.7853, 3.092)
ob_plane_016.rotation_euler = (0.0, -0.0, 3.052)
ob_plane_016.scale = (1.225, 1.183, 0.9797)
ob_plane_011.location = (-7.187, -5.742, 4.026)
ob_plane_011.rotation_euler = (-1.571, -3.138, -0.0008714)
ob_plane_011.scale = (1.578, 3.207, 1.0)
ob_plane_010.location = (-3.848, -5.686, 4.026)
ob_plane_010.rotation_euler = (-1.571, -3.138, 0.02717)
ob_plane_010.scale = (1.578, 3.207, 1.005)
ob_plane_009.location = (-0.553, -5.634, 4.023)
ob_plane_009.rotation_euler = (-1.571, -3.138, 0.02717)
ob_plane_009.scale = (1.578, 3.207, 1.005)
ob_plane_008.location = (2.688, -5.614, 4.016)
ob_plane_008.rotation_euler = (-1.571, -3.138, 0.03221)
ob_plane_008.scale = (1.578, 3.207, 1.005)
ob_plane_007.location = (0.3463, -0.6966, 4.104)
ob_plane_007.rotation_euler = (0.0, -1.571, 0.0)
ob_plane_007.scale = (1.283, 1.211, 1.104)
ob_plane_006.location = (-0.8866, -0.7727, 2.863)
ob_plane_006.scale = (1.27, 1.226, 1.015)
ob_plane_005.location = (4.243, -4.003, 3.982)
ob_plane_005.rotation_euler = (-1.571, -3.138, 1.596)
ob_plane_005.scale = (1.578, 3.207, 1.005)
ob_plane_004.location = (5.899, -2.58, 4.024)
ob_plane_004.rotation_euler = (-1.565, -3.138, -0.03826)
ob_plane_004.scale = (1.578, 3.207, 1.005)
ob_plane_003.location = (7.528, -1.106, 4.05)
ob_plane_003.rotation_euler = (-1.58, -3.137, 1.55)
ob_plane_003.scale = (1.578, 3.207, 1.005)
ob_plane_001.location = (-0.2632, -0.9056, 0.8393)
ob_plane_001.scale = (8.677, 6.096, -27.51)
ob_plane.location = (7.646, 2.087, 4.05)
ob_plane.rotation_euler = (-1.565, -3.138, 1.548)
ob_plane.scale = (1.578, 3.207, 1.005)
ob_lamp_001.location = (4.076, 1.005, 5.904)
ob_lamp_001.rotation_euler = (0.6503, 0.05522, 1.866)
ob_lamp_001.lock_rotations_4d = False
ob_lamp_001.empty_display_type = 'ARROWS'
ob_lamp_001.color = (0.0, 0.0, 0.0, 0.0)
ob_lamp_001.lineart.crease_threshold = 0.0
ob_cylinder_002.location = (-4.084, -0.4089, 4.526)
ob_cylinder_002.scale = (1.974, 1.785, -0.03556)
ob_cylinder_001.location = (-4.077, -0.7108, 2.992)
ob_cylinder_001.scale = (0.2828, 0.2923, 1.471)
ob_cylinder.location = (-4.052, -0.7504, 1.285)
ob_cylinder.scale = (1.641, 1.641, 0.3281)
ob_cube_048.location = (-4.837, -4.613, 2.063)
ob_cube_048.rotation_euler = (0.0, -0.0, 4.696)
ob_cube_048.scale = (0.2, 0.1869, 1.055)
ob_cube_047.location = (-3.403, -4.642, 2.108)
ob_cube_047.rotation_euler = (0.0, -0.0, 4.696)
ob_cube_047.scale = (0.2, 0.1869, 1.057)
ob_cube_046.location = (-4.771, -2.822, 1.951)
ob_cube_046.rotation_euler = (0.0, -0.0, 4.696)
ob_cube_046.scale = (0.2, 0.1869, 1.051)
ob_cube_045.location = (-3.444, -2.851, 1.968)
ob_cube_045.rotation_euler = (0.0, -0.0, 4.696)
ob_cube_045.scale = (0.2, 0.1869, 0.9814)
ob_cube_040.location = (-8.11, -0.06426, 2.093)
ob_cube_040.rotation_euler = (0.0, -0.0, 3.052)
ob_cube_040.scale = (0.1929, 0.1804, 1.018)
ob_cube_039.location = (-8.239, -1.442, 2.136)
ob_cube_039.rotation_euler = (0.0, -0.0, 3.052)
ob_cube_039.scale = (0.1929, 0.1804, 1.02)
ob_cube_038.location = (-6.39, -0.2545, 1.985)
ob_cube_038.rotation_euler = (0.0, -0.0, 3.052)
ob_cube_038.scale = (0.1929, 0.1804, 1.015)
ob_cube_037.location = (-6.513, -1.53, 2.002)
ob_cube_037.rotation_euler = (0.0, -0.0, 3.052)
ob_cube_037.scale = (0.1929, 0.1804, 0.9471)
ob_cube_020.location = (0.006301, -1.442, 1.828)
ob_cube_020.scale = (0.2, 0.1869, 1.055)
ob_cube_019.location = (0.01183, -0.008034, 1.873)
ob_cube_019.scale = (0.2, 0.1869, 1.057)
ob_cube_018.location = (-1.786, -1.406, 1.716)
ob_cube_018.scale = (0.2, 0.1869, 1.051)
ob_cube_017.location = (-1.778, -0.07836, 1.733)
ob_cube_017.scale = (0.2, 0.1869, 0.9814)
ob_cube_009.location = (7.806, -1.19, 3.944)
ob_cube_009.rotation_euler = (0.0, -0.01483, 1.567)
ob_cube_009.scale = (1.605, 0.1355, 3.232)
ob_cube_008.location = (7.837, 2.092, 3.98)
ob_cube_008.rotation_euler = (0.0, -0.01483, 1.56)
ob_cube_008.scale = (1.605, 0.1355, 3.232)
ob_cube_006.location = (1.403, 2.106, 1.946)
ob_cube_006.scale = (1.733, 1.0, 1.0)
ob_cube_005.location = (-7.205, -5.931, 3.975)
ob_cube_005.scale = (1.605, 0.1355, 3.232)
ob_cube_004.location = (4.439, -4.419, 3.964)
ob_cube_004.rotation_euler = (0.0, -0.0, 1.569)
ob_cube_004.scale = (1.605, 0.1355, 3.232)
ob_cube_003.location = (2.783, -5.909, 3.966)
ob_cube_003.scale = (1.605, 0.1355, 3.232)
ob_cube_002.location = (-0.5398, -5.908, 3.979)
ob_cube_002.scale = (1.605, 0.1355, 3.232)
ob_cube_001.location = (-3.847, -5.948, 3.978)
ob_cube_001.scale = (1.605, 0.1355, 3.232)
ob_cube.location = (6.163, -2.888, 3.915)
ob_cube.scale = (1.605, 0.1355, 3.232)
ob_plane_002.location = (-7.133, -6.146, 3.983)
ob_plane_002.rotation_euler = (-1.571, -3.138, -0.0008714)
ob_plane_002.scale = (1.578, 3.207, 1.0)
ob_plane_012.location = (-3.774, -6.257, 4.001)
ob_plane_012.rotation_euler = (-1.571, -3.138, 0.02717)
ob_plane_012.scale = (1.578, 3.207, 1.005)
ob_plane_013.location = (-0.5321, -6.129, 4.008)
ob_plane_013.rotation_euler = (-1.571, -3.138, 0.02717)
ob_plane_013.scale = (1.578, 3.207, 1.005)
ob_plane_014.location = (2.817, -6.242, 4.032)
ob_plane_014.rotation_euler = (-1.571, -3.138, 0.03221)
ob_plane_014.scale = (1.578, 3.207, 1.005)
ob_plane_015.location = (4.639, -4.55, 4.06)
ob_plane_015.rotation_euler = (-1.571, -3.138, 1.596)
ob_plane_015.scale = (1.578, 3.207, 1.005)
ob_plane_018.location = (6.179, -3.126, 4.037)
ob_plane_018.rotation_euler = (-1.565, -3.138, -0.03826)
ob_plane_018.scale = (1.578, 3.207, 1.005)
ob_plane_019.location = (8.04, -1.289, 3.994)
ob_plane_019.rotation_euler = (-1.58, -3.137, 1.55)
ob_plane_019.scale = (1.578, 3.207, 1.005)
ob_plane_022.location = (8.088, 2.017, 4.024)
ob_plane_022.rotation_euler = (-1.565, -3.138, 1.548)
ob_plane_022.scale = (1.578, 3.207, 1.005)
ob_lamp.location = (4.076, 1.005, 5.904)
ob_lamp.rotation_euler = (0.6503, 0.05522, 1.866)
ob_lamp.lock_rotations_4d = False
ob_lamp.empty_display_type = 'ARROWS'
ob_lamp.color = (0.0, 0.0, 0.0, 0.0)
ob_lamp.lineart.crease_threshold = 0.0
ob_camera.location = (-9.664, 24.42, 7.26)
ob_camera.rotation_euler = (1.277, -5.059e-07, -2.571)
ob_camera.lock_rotations_4d = False
ob_camera.empty_display_type = 'ARROWS'
ob_camera.color = (0.0, 0.0, 0.0, 0.0)
ob_camera.display_type = 'WIRE'
ob_camera.lineart.crease_threshold = 0.0

# ---- collection membership
scene.collection.objects.link(ob_plane_021)
scene.collection.objects.link(ob_plane_020)
scene.collection.objects.link(ob_plane_017)
scene.collection.objects.link(ob_plane_016)
scene.collection.objects.link(ob_plane_011)
scene.collection.objects.link(ob_plane_010)
scene.collection.objects.link(ob_plane_009)
scene.collection.objects.link(ob_plane_008)
scene.collection.objects.link(ob_plane_007)
scene.collection.objects.link(ob_plane_006)
scene.collection.objects.link(ob_plane_005)
scene.collection.objects.link(ob_plane_004)
scene.collection.objects.link(ob_plane_003)
scene.collection.objects.link(ob_plane_001)
scene.collection.objects.link(ob_plane)
scene.collection.objects.link(ob_lamp_001)
scene.collection.objects.link(ob_cylinder_002)
scene.collection.objects.link(ob_cylinder_001)
scene.collection.objects.link(ob_cylinder)
scene.collection.objects.link(ob_cube_048)
scene.collection.objects.link(ob_cube_047)
scene.collection.objects.link(ob_cube_046)
scene.collection.objects.link(ob_cube_045)
scene.collection.objects.link(ob_cube_040)
scene.collection.objects.link(ob_cube_039)
scene.collection.objects.link(ob_cube_038)
scene.collection.objects.link(ob_cube_037)
scene.collection.objects.link(ob_cube_020)
scene.collection.objects.link(ob_cube_019)
scene.collection.objects.link(ob_cube_018)
scene.collection.objects.link(ob_cube_017)
scene.collection.objects.link(ob_cube_009)
scene.collection.objects.link(ob_cube_008)
scene.collection.objects.link(ob_cube_006)
scene.collection.objects.link(ob_cube_005)
scene.collection.objects.link(ob_cube_004)
scene.collection.objects.link(ob_cube_003)
scene.collection.objects.link(ob_cube_002)
scene.collection.objects.link(ob_cube_001)
scene.collection.objects.link(ob_cube)
scene.collection.objects.link(ob_plane_002)
scene.collection.objects.link(ob_plane_012)
scene.collection.objects.link(ob_plane_013)
scene.collection.objects.link(ob_plane_014)
scene.collection.objects.link(ob_plane_015)
scene.collection.objects.link(ob_plane_018)
scene.collection.objects.link(ob_plane_019)
scene.collection.objects.link(ob_plane_022)
col_collection_1.objects.link(ob_lamp)
col_collection_1.objects.link(ob_camera)

# ---- scene / render settings (as saved in the file)
scene.camera = ob_camera
scene.frame_start = 0; scene.frame_end = 250; scene.frame_set(0)
scene.render.engine = 'BLENDER_EEVEE_NEXT'
scene.render.resolution_percentage = 50
scene.render.dither_intensity = 0.0
scene.cycles.use_denoising = False
scene.cycles.samples = 128
scene.cycles.sampling_pattern = 'TABULATED_SOBOL'
scene.cycles.use_adaptive_sampling = False
scene.cycles.use_light_tree = False
scene.cycles.blur_glossy = 0.0
scene.cycles.sample_clamp_indirect = 0.0
scene.eevee.gi_cubemap_resolution = '256'
scene.view_settings.view_transform = 'Standard'
bpy.context.view_layer.update()
